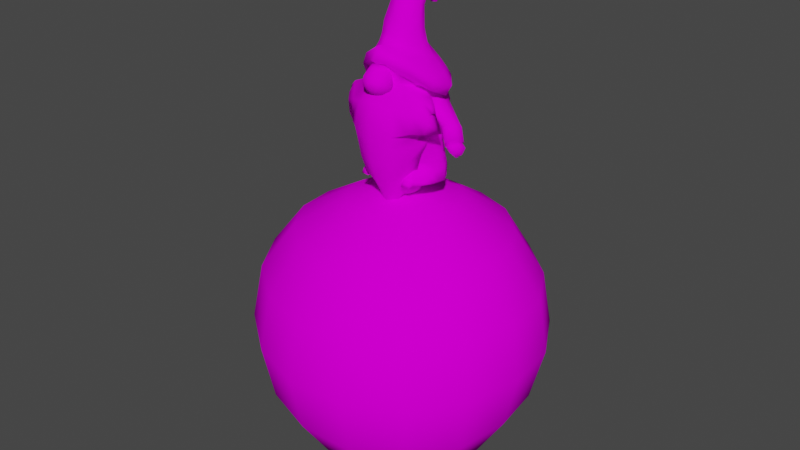# Source: Cha_Gnome_Thief.blend  (saved by Blender 3.1.7; exported with 4.5.12 LTS)
import bpy
from mathutils import Matrix  # noqa: F401  (used for matrix-valued properties, if any)

bpy.ops.wm.read_factory_settings(use_empty=True)
scene = bpy.context.scene
scene.name = 'Scene'

# ---- collections
col_main = bpy.data.collections.new('MAIN'); scene.collection.children.link(col_main)
col_bag = bpy.data.collections.new('Bag'); scene.collection.children.link(col_bag)
col_mesh = bpy.data.collections.new('Mesh'); scene.collection.children.link(col_mesh)
col_rig = bpy.data.collections.new('Rig'); scene.collection.children.link(col_rig)
col_collision = bpy.data.collections.new('Collision'); scene.collection.children.link(col_collision)
col_extras = bpy.data.collections.new('Extras'); scene.collection.children.link(col_extras)

# ---- images (referenced by path relative to the original .blend; pixels are not part of the script)
import os
ASSET_DIR = os.environ.get("B2B_ASSET_DIR", "")  # directory of the original .blend (textures are referenced by path, not embedded)
HERE = os.path.dirname(os.path.abspath(__file__))  # packed textures are extracted next to this script under _unpacked/

def load_image(name, relpath, width, height, colorspace="sRGB"):
    """Load a texture the original file referenced (path relative to the .blend, or extracted next to this script)."""
    p = next((c for c in (os.path.join(HERE, relpath), os.path.join(ASSET_DIR, relpath)) if relpath and os.path.exists(c)), "")
    if p:
        img = bpy.data.images.load(p, check_existing=True)
        img.name = name
    else:  # same state as the original file: an image datablock whose file is absent (Cycles renders it pink)
        img = bpy.data.images.new(name, width, height)
        img.source = "FILE"
        img.filepath = "//" + (relpath or name)
    img.colorspace_settings.name = colorspace
    return img
img_t_cha_gnome_thief_tga = load_image('T_Cha_Gnome_Thief.tga', 'T_Cha_Gnome_Thief.tga', 1024, 1024, 'sRGB')
img_t_eq_gnome_thief_bag_tga = load_image('T_Eq_Gnome_Thief_Bag.tga', 'T_Eq_Gnome_Thief_Bag.tga', 1024, 1024, 'sRGB')

# ---- materials (node trees are filled in below, after node groups)
mat_gnomethief_mat = bpy.data.materials.new('GnomeThief_Mat')
mat_gnomethief_mat.use_transparent_shadow = False
mat_gnomethief_bag_mat = bpy.data.materials.new('GnomeThief_Bag_Mat')
mat_gnomethief_bag_mat.use_transparent_shadow = False

# ---- material node trees
mat_gnomethief_mat.use_nodes = True; mat_gnomethief_mat.node_tree.nodes.clear()
_N = mat_gnomethief_mat.node_tree.nodes; _L = mat_gnomethief_mat.node_tree.links
n0 = _N.new('ShaderNodeBsdfPrincipled'); n0.name = 'Principled BSDF'; n0.location = (10, 300)
n0.distribution = 'GGX'
n0.subsurface_method = 'BURLEY'
n0.inputs[2].default_value = 1.0
n0.inputs[3].default_value = 1.45
n0.inputs[13].default_value = 0.0
n0.inputs[27].default_value = (0.0, 0.0, 0.0, 1.0)
n0.inputs[28].default_value = 1.0
n1 = _N.new('ShaderNodeOutputMaterial'); n1.name = 'Material Output'; n1.location = (300, 300)
n2 = _N.new('ShaderNodeTexImage'); n2.name = 'Image Texture'; n2.location = (-312, 250)
n2.image = img_t_cha_gnome_thief_tga
_L.new(n0.outputs[0], n1.inputs[0])
_L.new(n2.outputs[0], n0.inputs[0])
n1.is_active_output = True
mat_gnomethief_bag_mat.use_nodes = True; mat_gnomethief_bag_mat.node_tree.nodes.clear()
_N = mat_gnomethief_bag_mat.node_tree.nodes; _L = mat_gnomethief_bag_mat.node_tree.links
n0 = _N.new('ShaderNodeBsdfPrincipled'); n0.name = 'Principled BSDF'; n0.location = (10, 300)
n0.distribution = 'GGX'
n0.subsurface_method = 'BURLEY'
n0.inputs[2].default_value = 1.0
n0.inputs[3].default_value = 1.45
n0.inputs[13].default_value = 0.0
n0.inputs[27].default_value = (0.0, 0.0, 0.0, 1.0)
n0.inputs[28].default_value = 1.0
n1 = _N.new('ShaderNodeOutputMaterial'); n1.name = 'Material Output'; n1.location = (300, 300)
n2 = _N.new('ShaderNodeTexImage'); n2.name = 'Image Texture'; n2.location = (-311, 200)
n2.image = img_t_eq_gnome_thief_bag_tga
_L.new(n0.outputs[0], n1.inputs[0])
_L.new(n2.outputs[0], n0.inputs[0])
n1.is_active_output = True

# ---- world
world_world = bpy.data.worlds.new('World'); scene.world = world_world
world_world.use_nodes = True; world_world.node_tree.nodes.clear()
_N = world_world.node_tree.nodes; _L = world_world.node_tree.links
n0 = _N.new('ShaderNodeOutputWorld'); n0.name = 'World Output'; n0.location = (300, 300)
n1 = _N.new('ShaderNodeBackground'); n1.name = 'Background'; n1.location = (10, 300)
n1.inputs[0].default_value = (0.05088, 0.05088, 0.05088, 1.0)
_L.new(n1.outputs[0], n0.inputs[0])
n0.is_active_output = True
world_world.color = (0.05088, 0.05088, 0.05088)
world_world.use_sun_shadow = False
world_world.sun_shadow_jitter_overblur = 0.0

# ---- meshes
me_cylinder_001 = bpy.data.meshes.new('Cylinder.001')
me_cylinder_001.from_pydata([(0.0, 0.1796, 0.1496), (0.05421, 0.1645, 0.1555), (0.2159, 0.0929, 0.233), (0.1977, 0.09152, 0.5297), (0.2052, -0.06459, 0.2429), (0.06092, -0.1432, 0.1768), (0.233, 0.07697, 0.3417), (0.0, -0.1491, 0.1781), (0.2214, 0.1344, 0.3532), (0.0, 0.2529, 0.2926), (0.2297, 0.07525, 0.2961), (0.3308, 0.1173, 0.3336), (0.1373, -0.1994, 0.2971), (-2.026e-08, -0.2464, 0.2961), (0.1936, 0.1818, 0.5428), (0.09966, -0.172, 0.6822), (0.0, -0.2543, 0.7472), (0.0, -0.2736, 0.7752), (0.1765, -0.1627, 0.6903), (0.2482, -0.05586, 0.5854), (6.665e-09, 0.2736, 0.5801), (-1.784e-08, -0.2308, 0.8498), (0.1707, -0.1411, 0.7478), (0.2868, 0.07158, 0.5968), (0.1878, 0.1924, 0.6101), (0.0, 0.2801, 0.6472), (-1.11e-08, -0.159, 0.8729), (0.1052, -0.1029, 0.8225), (0.1615, -0.01866, 0.7724), (0.172, 0.04731, 0.7488), (0.1377, 0.1487, 0.7134), (5.517e-09, 0.2018, 0.7206), (-5.368e-09, -0.1044, 0.964), (0.08649, -0.08086, 0.9461), (0.1788, -0.09085, 0.4151), (0.1162, 0.0316, 0.9101), (0.07013, 0.06755, 0.9092), (5.063e-09, 0.1161, 0.9107), (0.02123, 0.2549, 0.9921), (0.09259, -0.09323, 0.8719), (-7.163e-09, -0.1356, 0.9012), (4.174e-09, 0.1318, 0.8319), (0.07622, 0.08384, 0.8261), (0.1337, 0.03511, 0.8335), (-4.955e-09, -0.04902, 1.124), (0.06282, -0.03004, 1.085), (0.09814, 0.01348, 1.054), (0.09588, 0.05316, 1.032), (0.05885, 0.07978, 1.019), (3.797e-09, 0.1187, 1.008), (-4.88e-09, 0.1409, 1.237), (0.05765, 0.135, 1.202), (0.09615, 0.1312, 1.161), (0.09373, 0.142, 1.124), (0.05765, 0.1453, 1.089), (3.694e-09, 0.16, 1.052), (0.06222, 0.02417, 1.165), (-4.918e-09, 0.02309, 1.207), (3.746e-09, 0.1339, 1.035), (0.05825, 0.1126, 1.054), (0.09481, 0.08674, 1.093), (0.09714, 0.05742, 1.129), (-1.233e-09, 0.3085, 1.121), (0.02945, 0.2842, 1.113), (0.04911, 0.2659, 1.102), (0.05299, 0.251, 1.09), (0.02945, 0.2399, 1.075), (3.147e-09, 0.2286, 1.058), (0.03542, 0.2661, 1.028), (0.04723, 0.2199, 1.173), (-3.431e-09, 0.2363, 1.198), (3.593e-09, 0.2033, 1.062), (0.04723, 0.2015, 1.091), (0.08498, 0.2012, 1.118), (1.189e-11, 0.3071, 1.011), (0.01968, 0.2909, 1.018), (0.01968, 0.2537, 1.028), (2.94e-09, 0.2401, 1.028), (1.175e-09, 0.2761, 0.9825), (0.0118, 0.2697, 0.9861), (0.0118, 0.2475, 0.9925), (2.929e-09, 0.2393, 0.9924), (-0.0009831, 0.258, 0.9886), (0.2108, 0.1524, 0.3551), (0.2209, 0.08318, 0.3584), (0.2253, -0.01738, 0.3769), (0.1348, -0.2028, 0.4021), (-1.942e-08, -0.2466, 0.4021), (-1.447e-08, -0.1861, 0.8394), (0.1315, -0.1169, 0.7711), (5.873e-09, 0.241, 0.6839), (0.1564, 0.1783, 0.6621), (0.235, 0.06828, 0.6622), (0.3583, 0.07839, 0.359), (0.2359, -0.06636, 0.06559), (0.2677, 0.1116, 0.2999), (0.2539, 0.03822, 0.3081), (0.278, -0.0008521, 0.3525), (0.386, 0.0461, 0.2837), (0.359, 0.08553, 0.2574), (0.08103, -0.1204, 0.05813), (0.314, 0.07567, 0.237), (0.2921, 0.008165, 0.2389), (0.06607, -0.1052, 0.009858), (0.06602, 0.1404, 0.04879), (0.2265, 0.122, 0.08238), (0.2368, -0.007581, 0.08332), (0.08028, -0.08096, 0.07675), (0.06602, 0.1203, 0.009708), (0.2265, 0.1179, 0.009752), (0.2576, 0.001911, 0.009752), (0.05494, -0.07398, 0.009704), (0.2233, -0.1001, 0.03015), (0.1004, -0.1356, 0.03301), (0.2233, -0.09056, 0.00977), (0.0988, -0.1261, 0.009603), (0.2463, -0.04506, 0.009819), (0.0, -0.2332, 0.6602), (-1.942e-08, -0.3207, 0.4153), (0.2415, -0.06664, 0.3135), (-1.942e-08, -0.3099, 0.2638), (0.1741, -0.09133, 0.1183), (0.0, -0.2638, 0.06043), (0.1135, -0.07497, -0.04041), (-1.942e-08, -0.1648, -0.1497), (0.1102, -0.1723, 0.6244), (0.1373, -0.2851, 0.347), (0.1223, -0.2783, 0.2686), (0.09961, -0.2322, 0.06465), (0.05891, -0.1332, -0.1118), (0.3403, -0.08401, 0.3629), (0.2388, -0.1366, 0.3612), (0.1163, -0.1171, 0.003211), (0.2852, -0.1223, 0.3777), (0.2984, -0.1523, 0.4828), (0.2882, -0.08491, 0.4835), (0.2776, -0.07698, 0.4064), (0.2792, -0.1746, 0.3669), (-1.942e-08, -0.2076, -0.04466), (0.1498, -0.06394, 0.02428), (0.0828, -0.1759, -0.01786), (0.0545, -0.247, 0.7572), (0.04155, -0.2256, 0.7425), (0.07117, -0.1022, 0.139), (0.2253, -0.03608, 0.1516), (0.2446, 0.08219, 0.1518), (0.0619, 0.1569, 0.1071), (0.2264, -1.221e-08, 0.2491), (0.2125, 0.02427, 0.527), (0.1945, -0.1749, 0.273), (0.1613, -0.06935, 0.6221), (0.1643, -0.03808, 0.5875), (0.157, -0.1136, 0.08743), (0.2385, -0.03788, 0.6503), (0.1562, -0.0955, 0.009838), (0.1203, -0.02135, 0.9225), (0.1305, -0.02001, 0.8483), (0.2588, 0.053, 0.5347), (0.145, 0.0499, 0.5789), (0.2158, 0.1525, 0.2898), (0.1331, -0.1225, 0.2098), (0.07876, 0.2079, 1.145), (0.03283, 0.2783, 1.024), (0.01967, 0.2622, 0.9899), (0.1903, 0.1478, 0.5022), (0.1922, -0.02874, 0.7121), (0.3477, 0.03504, 0.3778), (0.3777, 0.008002, 0.3013), (0.3224, -0.02108, 0.2817), (0.2651, 0.0461, 0.09026), (0.2651, 0.04882, 0.009494), (-8.858e-09, 0.0, 0.1509), (0.02657, -1.196e-08, 0.1563), (0.03641, 0.0461, 0.08873), (0.03641, 0.04882, 0.009704), (0.03306, 0.02305, 0.1096), (0.25, 0.02305, 0.1564), (0.1558, 0.1593, 0.06559), (0.1571, -0.06867, 0.1079), (0.1558, 0.1472, 0.00973), (0.1562, -0.05463, 0.009728), (0.1853, -0.1429, 0.03944), (0.1207, -0.1682, 0.009931), (0.1473, 0.1282, 0.1295), (0.1482, -0.08774, 0.1453), (0.1507, 0.04882, 0.009599), (0.1671, -0.08985, 0.5123), (0.1811, -0.1317, 0.2966), (0.1845, -0.1549, 0.009933), (0.1216, -0.1561, 0.03945), (0.1808, -0.1644, 0.03832), (0.1266, -0.1921, 0.009894), (0.18, -0.1848, 0.01014), (0.1274, -0.1717, 0.0401), (0.1499, -0.08403, 0.1357), (0.149, 0.1342, 0.117), (0.07237, -0.09856, 0.1301), (0.2275, -0.03053, 0.1405), (0.2411, 0.08994, 0.1383), (0.0627, 0.1537, 0.09574), (0.03371, 0.02755, 0.1055), (0.2529, 0.02755, 0.1435), (0.2183, 0.1424, 0.4664), (0.3338, 0.1026, 0.244), (0.1914, 0.1671, 0.4363), (0.1248, -0.1834, 0.5082), (0.0, -0.2239, 0.5082), (0.2956, 0.1327, 0.3132), (0.3311, -0.03475, 0.2679), (0.3536, -0.01612, 0.2934), (0.2158, -0.009273, 0.4769), (0.3154, -0.0007226, 0.3724), (0.2255, 0.08796, 0.4946), (0.2486, -0.001257, 0.3999), (0.2312, 0.0222, 0.498), (0.2198, 0.161, 0.4107), (0.2392, -0.007749, 0.4568), (0.3168, 0.1204, 0.3501), (0.2618, 0.1144, 0.3067), (0.3425, 0.07947, 0.3766), (0.2731, 0.0007454, 0.3571), (0.3338, 0.03622, 0.3921), (0.2508, 0.04178, 0.3117), (0.2862, 0.1362, 0.3253), (0.3059, -0.001595, 0.3829), (0.1665, 0.1555, 0.2055), (0.0, 0.2389, 0.2086), (0.08638, 0.2087, 0.2074), (0.1476, 0.2135, 0.3878), (0.1751, 0.1809, 0.5093), (0.122, 0.2226, 0.2931), (0.1733, 0.2094, 0.4477), (0.0, 0.3114, 0.477), (0.0, 0.2985, 0.5336), (0.0, 0.2828, 0.3351), (0.0, 0.3099, 0.417), (0.1221, 0.2453, 0.5182), (0.08041, 0.2776, 0.3983), (0.1061, 0.2735, 0.4581), (0.3859, 0.004984, 0.3086), (0.3956, 0.05034, 0.288), (0.3025, 0.01161, 0.2433), (0.3162, -0.03091, 0.2833), (0.3536, -0.03078, 0.3033), (0.3366, 0.08402, 0.2454), (0.3059, 0.08156, 0.2308), (0.3652, 0.09497, 0.2577), (0.3748, 0.008085, 0.1937), (0.3249, 0.01337, 0.2095), (0.4063, 0.0225, 0.2185), (0.3805, -0.03817, 0.2392), (0.3629, 0.06572, 0.1924), (0.3974, -0.01257, 0.2436), (0.3448, -0.03371, 0.2559), (0.3364, 0.06305, 0.2111), (0.3788, 0.07101, 0.2121), (0.3081, 0.01183, 0.2271), (0.3995, -0.0005982, 0.2864), (0.3641, -0.03992, 0.2779), (0.4141, 0.04397, 0.255), (0.3754, 0.08739, 0.2369), (0.3477, 0.0907, 0.2185), (0.3212, 0.0746, 0.2204), (0.0, -0.2976, 0.5408), (0.1245, -0.2654, 0.502), (0.08619, -0.1041, -0.07611), (0.1369, -0.1301, 0.06946), (0.2971, -0.163, 0.4389), (0.2671, -0.06778, 0.4414), (0.2107, -0.1394, 0.3499), (0.2117, -0.2306, 0.3701), (0.2343, -0.1693, 0.5742), (0.2498, -0.04975, 0.3835), (0.249, -0.06353, 0.5541), (0.2398, -0.04298, 0.4599), (0.2175, -0.2081, 0.478), (0.2355, -0.05395, 0.2962), (0.0, -0.2964, 0.1608), (0.2002, -0.09121, 0.2045), (0.111, -0.2647, 0.1653), (0.1657, -0.162, 0.1699), (0.0, -0.07033, -0.09722), (0.0, -0.1286, -0.1686), (0.0, -0.09945, -0.1329), (0.0, -0.06601, 0.2857), (0.0, -0.0907, 0.0906), (0.0, -0.06331, -0.00345), (0.0, -0.09058, 0.1768), (-1.54e-10, -0.2077, 0.5674), (0.03727, -0.1704, 0.6985), (0.04772, -0.1717, 0.6613), (0.05494, -0.173, 0.6315), (0.05497, -0.1821, 0.6057), (0.05059, -0.194, 0.5875), (0.03676, -0.2176, 0.5708), (0.01932, -0.2424, 0.5635), (0.05583, -0.1959, 0.7132), (0.07721, -0.2052, 0.6731), (0.0889, -0.2116, 0.6451), (0.08894, -0.2207, 0.6192), (0.08186, -0.2296, 0.6), (0.05947, -0.2434, 0.5799), (0.03127, -0.256, 0.5683), (0.06568, -0.2351, 0.7106), (0.07721, -0.2466, 0.6877), (0.0889, -0.2593, 0.6619), (0.08894, -0.2684, 0.636), (0.08186, -0.2735, 0.6155), (0.05947, -0.2753, 0.5911), (0.03127, -0.2727, 0.5742), (0.04059, -0.2636, 0.7206), (0.04772, -0.2801, 0.6995), (0.05494, -0.2978, 0.6754), (0.05497, -0.307, 0.6496), (0.05059, -0.309, 0.6279), (0.03676, -0.3011, 0.6002), (0.01932, -0.2863, 0.579), (7.059e-09, -0.2745, 0.7244), (4.515e-09, -0.2929, 0.704), (4.865e-09, -0.3126, 0.6806), (5.238e-09, -0.3217, 0.6548), (8.483e-09, -0.3226, 0.6327), (2.142e-09, -0.3109, 0.6037), (-1.028e-09, -0.2915, 0.5808), (-1.54e-10, -0.2661, 0.5664), (0.0, -0.1633, 0.7026), (-8.205e-09, -0.1589, 0.6568), (-1.185e-08, -0.1583, 0.6263), (-1.235e-08, -0.1673, 0.6005), (-1.054e-08, -0.1805, 0.5827), (-2.614e-09, -0.2372, 0.5617), (0.3188, -0.1152, 0.4863), (0.2948, -0.09622, 0.5182), (0.3017, -0.1042, 0.4896), (0.2917, -0.1357, 0.5266), (0.3052, -0.1294, 0.4883)], [], [(229, 231, 238, 236), (217, 219, 93, 11), (83, 204, 215, 8), (148, 210, 216, 214), (5, 12, 13, 7), (160, 187, 12, 5), (147, 276, 4), (225, 159, 10, 2), (0, 226, 227, 1), (117, 142, 16), (125, 151, 150, 15), (232, 233, 236, 238), (151, 158, 150), (150, 158, 157, 19), (15, 150, 19, 18), (16, 142, 141, 17), (158, 14, 157), (21, 17, 141, 22), (18, 19, 153, 22), (19, 157, 23, 153), (14, 20, 25, 24), (157, 14, 24, 23), (89, 165, 28, 27), (88, 89, 27, 26), (91, 90, 31, 30), (165, 92, 29, 28), (92, 91, 30, 29), (39, 156, 155, 33), (40, 39, 33, 32), (42, 41, 37, 36), (156, 43, 35, 155), (43, 42, 36, 35), (29, 30, 42, 43), (28, 29, 43, 156), (30, 31, 41, 42), (26, 27, 39, 40), (27, 28, 156, 39), (33, 155, 46, 45), (32, 33, 45, 44), (36, 37, 49, 48), (155, 35, 47, 46), (35, 36, 48, 47), (57, 56, 51, 50), (59, 58, 55, 54), (61, 60, 53, 52), (60, 59, 54, 53), (56, 61, 52, 51), (45, 46, 61, 56), (47, 48, 59, 60), (46, 47, 60, 61), (48, 49, 58, 59), (44, 45, 56, 57), (69, 161, 64, 63), (70, 69, 63, 62), (72, 71, 67, 66), (161, 73, 65, 64), (73, 72, 66, 65), (53, 54, 72, 73), (52, 53, 73, 161), (54, 55, 71, 72), (50, 51, 69, 70), (51, 52, 161, 69), (62, 63, 75, 74), (66, 67, 77, 76), (64, 65, 68, 162), (65, 66, 76, 68), (63, 64, 162, 75), (162, 68, 38, 163), (68, 76, 80, 38), (75, 162, 163, 79), (74, 75, 79, 78), (76, 77, 81, 80), (38, 80, 82), (79, 163, 82), (78, 79, 82), (80, 81, 82), (163, 38, 82), (12, 86, 87, 13), (187, 34, 86, 12), (159, 83, 84, 10), (9, 228, 230), (23, 24, 91, 92), (153, 23, 92, 165), (24, 25, 90, 91), (21, 22, 89, 88), (22, 153, 165, 89), (211, 97, 242, 243), (224, 220, 97, 211), (223, 217, 11, 207), (220, 222, 96, 97), (262, 261, 251, 254), (207, 11, 246, 203), (11, 93, 240, 246), (97, 96, 102, 242), (194, 196, 107, 178), (201, 197, 106, 169), (195, 198, 105, 177), (154, 116, 114, 188), (169, 106, 110, 170), (177, 105, 109, 179), (171, 172, 5, 7), (200, 199, 104, 173), (173, 104, 108, 174), (189, 113, 115, 182), (100, 103, 115, 113), (152, 100, 113, 189), (116, 94, 112, 114), (264, 125, 117, 263), (126, 118, 120, 127), (279, 277, 122, 128), (140, 138, 124, 129), (132, 140, 129, 265), (280, 279, 128, 266), (269, 126, 127, 149), (135, 134, 130), (270, 131, 133, 137), (137, 133, 130), (268, 135, 130), (267, 137, 130), (185, 170, 110, 180), (275, 270, 137, 267), (274, 273, 135, 268), (131, 272, 136, 133), (333, 332, 331), (266, 128, 140, 132), (128, 122, 138, 140), (148, 3, 158, 151), (164, 229, 14), (205, 186, 151, 125), (206, 205, 125, 117), (141, 142, 15, 18), (18, 22, 141), (142, 117, 125, 15), (172, 1, 146, 175), (225, 2, 145, 183), (147, 4, 144, 176), (160, 5, 143, 184), (2, 147, 176, 145), (5, 172, 175, 143), (276, 85, 34, 187), (179, 109, 170, 185), (107, 173, 174, 111), (196, 200, 173, 107), (0, 1, 172, 171), (105, 169, 170, 109), (198, 201, 169, 105), (93, 166, 239, 240), (260, 259, 249, 255), (219, 221, 166, 93), (96, 95, 245, 102), (10, 84, 85, 276), (197, 194, 178, 106), (199, 195, 177, 104), (103, 154, 182, 115), (104, 177, 179, 108), (112, 181, 188, 114), (94, 152, 181, 112), (174, 185, 180, 111), (14, 158, 3), (1, 225, 183, 146), (4, 160, 184, 144), (108, 179, 185, 174), (2, 10, 276, 147), (180, 110, 116, 154), (107, 111, 103, 100), (178, 107, 100, 152), (110, 106, 94, 116), (111, 180, 154, 103), (106, 178, 152, 94), (4, 276, 187, 160), (210, 148, 186), (222, 218, 95, 96), (151, 186, 148), (188, 182, 154), (189, 181, 152), (181, 189, 193, 190), (189, 182, 191, 193), (182, 188, 192, 191), (188, 181, 190, 192), (191, 192, 190, 193), (146, 183, 195, 199), (144, 184, 194, 197), (145, 176, 201, 198), (143, 175, 200, 196), (175, 146, 199, 200), (183, 145, 198, 195), (176, 144, 197, 201), (184, 143, 196, 194), (85, 210, 186, 34), (208, 256, 248, 253), (95, 207, 203, 245), (257, 258, 250, 252), (218, 223, 207, 95), (221, 224, 211, 166), (166, 211, 243, 239), (86, 205, 206, 87), (34, 186, 205, 86), (84, 83, 8, 6), (3, 148, 214, 212), (85, 84, 6, 213), (204, 164, 202, 215), (210, 85, 213, 216), (164, 3, 212, 202), (214, 216, 224, 221), (8, 215, 223, 218), (6, 8, 218, 222), (212, 214, 221, 219), (213, 6, 222, 220), (215, 202, 217, 223), (216, 213, 220, 224), (202, 212, 219, 217), (225, 227, 230, 159), (1, 227, 225), (14, 229, 236), (231, 229, 164, 204), (228, 231, 204, 83), (230, 227, 226, 9), (230, 228, 83, 159), (228, 9, 234, 237), (235, 232, 238, 237), (14, 236, 233, 20), (237, 234, 235), (231, 228, 237, 238), (167, 98, 240, 239), (241, 168, 242, 102), (168, 209, 243, 242), (209, 167, 239, 243), (244, 101, 245, 203), (101, 241, 102, 245), (98, 99, 246, 240), (99, 244, 203, 246), (251, 255, 249, 247), (247, 249, 252, 250), (248, 247, 250, 253), (254, 251, 247, 248), (258, 208, 253, 250), (259, 257, 252, 249), (261, 260, 255, 251), (256, 262, 254, 248), (241, 101, 262, 256), (244, 99, 260, 261), (98, 167, 257, 259), (209, 168, 208, 258), (167, 209, 258, 257), (168, 241, 256, 208), (99, 98, 259, 260), (101, 244, 261, 262), (272, 274, 268, 136), (271, 275, 267, 134), (134, 267, 130), (136, 268, 130), (121, 266, 132, 139), (126, 264, 263, 118), (125, 264, 275, 271), (85, 210, 274, 272), (151, 125, 271, 273), (269, 85, 272, 131), (210, 151, 273, 274), (264, 126, 270, 275), (126, 269, 131, 270), (85, 269, 149, 119), (278, 280, 266, 121), (139, 132, 265, 123), (130, 133, 136), (119, 149, 280, 278), (149, 127, 279, 280), (127, 120, 277, 279), (123, 265, 283, 281), (265, 129, 282, 283), (124, 282, 129), (278, 121, 285, 287), (121, 139, 286, 285), (119, 278, 287, 284), (139, 123, 281, 286), (329, 328, 292, 293), (326, 325, 289, 290), (288, 329, 293, 294), (327, 326, 290, 291), (330, 288, 294, 295), (328, 327, 291, 292), (324, 330, 295), (290, 289, 296, 297), (294, 293, 300, 301), (291, 290, 297, 298), (295, 294, 301, 302), (292, 291, 298, 299), (324, 295, 302), (293, 292, 299, 300), (324, 302, 309), (300, 299, 306, 307), (297, 296, 303, 304), (301, 300, 307, 308), (298, 297, 304, 305), (302, 301, 308, 309), (299, 298, 305, 306), (296, 142, 303), (306, 305, 312, 313), (303, 142, 310), (324, 309, 316), (307, 306, 313, 314), (304, 303, 310, 311), (308, 307, 314, 315), (305, 304, 311, 312), (309, 308, 315, 316), (316, 315, 322, 323), (313, 312, 319, 320), (310, 142, 16, 317), (324, 316, 323), (314, 313, 320, 321), (311, 310, 317, 318), (315, 314, 321, 322), (312, 311, 318, 319), (332, 334, 331), (334, 335, 331), (335, 333, 331), (134, 135, 333, 335), (271, 134, 335, 334), (273, 271, 334, 332), (135, 273, 332, 333), (3, 164, 14)])
me_cylinder_001.polygons.foreach_set('use_smooth', [True] * 320)
_uv = me_cylinder_001.uv_layers.new(name='UVMap')
_uv.uv.foreach_set('vector', [0.757, 0.783, 0.7664, 0.7189, 0.8526, 0.7149, 0.8357, 0.7748, 0.6411, 0.6283, 0.6025, 0.6268, 0.605, 0.611, 0.6397, 0.6137, 0.7182, 0.6976, 0.6791, 0.7547, 0.6787, 0.7222, 0.7174, 0.6755, 0.53, 0.7822, 0.4976, 0.7429, 0.5032, 0.7162, 0.5311, 0.7527, 0.1307, 0.04063, 0.1442, 0.1462, 0.04454, 0.1339, 0.08682, 0.02709, 0.1814, 0.07577, 0.1978, 0.1454, 0.1442, 0.1462, 0.1307, 0.04063, 0.2967, 0.1118, 0.2616, 0.1463, 0.2475, 0.106, 0.4241, 0.07063, 0.4013, 0.142, 0.3496, 0.1459, 0.3643, 0.1008, 0.8991, 0.9491, 0.8796, 0.9896, 0.8415, 0.9631, 0.8715, 0.9215, 0.05336, 0.4604, 0.06098, 0.5049, 0.03657, 0.5008, 0.1173, 0.4597, 0.19, 0.4656, 0.1705, 0.4775, 0.1056, 0.4859, 0.9576, 0.7152, 0.9615, 0.7708, 0.8357, 0.7748, 0.8526, 0.7149, 0.19, 0.4656, 0.2329, 0.4759, 0.1705, 0.4775, 0.1944, 0.5158, 0.2665, 0.493, 0.2623, 0.5498, 0.224, 0.5493, 0.1198, 0.5323, 0.1944, 0.5158, 0.224, 0.5493, 0.1509, 0.5598, 0.03401, 0.5497, 0.06456, 0.5499, 0.0624, 0.5666, 0.02475, 0.5683, 0.2665, 0.493, 0.3241, 0.5603, 0.2623, 0.5498, 0.026, 0.6216, 0.02475, 0.5683, 0.0624, 0.5666, 0.1449, 0.5904, 0.1509, 0.5598, 0.224, 0.5493, 0.2162, 0.5758, 0.1449, 0.5904, 0.224, 0.5493, 0.2623, 0.5498, 0.26, 0.5712, 0.2162, 0.5758, 0.3241, 0.5603, 0.4114, 0.6403, 0.3915, 0.6724, 0.3145, 0.596, 0.2623, 0.5498, 0.3241, 0.5603, 0.3145, 0.596, 0.26, 0.5712, 0.1374, 0.6168, 0.2014, 0.608, 0.19, 0.6412, 0.1243, 0.6492, 0.04439, 0.6402, 0.1374, 0.6168, 0.1243, 0.6492, 0.04879, 0.6647, 0.3059, 0.6247, 0.3673, 0.6888, 0.3425, 0.7046, 0.2871, 0.6492, 0.2014, 0.608, 0.2521, 0.5984, 0.2283, 0.6426, 0.19, 0.6412, 0.2521, 0.5984, 0.3059, 0.6247, 0.2871, 0.6492, 0.2283, 0.6426, 0.1149, 0.6793, 0.168, 0.6841, 0.1478, 0.7255, 0.1047, 0.7235, 0.05192, 0.6856, 0.1149, 0.6793, 0.1047, 0.7235, 0.05143, 0.7264, 0.2415, 0.7146, 0.2814, 0.7485, 0.2508, 0.7824, 0.2098, 0.7539, 0.168, 0.6841, 0.2029, 0.6903, 0.1801, 0.7341, 0.1478, 0.7255, 0.2029, 0.6903, 0.2415, 0.7146, 0.2098, 0.7539, 0.1801, 0.7341, 0.2283, 0.6426, 0.2871, 0.6492, 0.2415, 0.7146, 0.2029, 0.6903, 0.19, 0.6412, 0.2283, 0.6426, 0.2029, 0.6903, 0.168, 0.6841, 0.2871, 0.6492, 0.3425, 0.7046, 0.2814, 0.7485, 0.2415, 0.7146, 0.04879, 0.6647, 0.1243, 0.6492, 0.1149, 0.6793, 0.05192, 0.6856, 0.1243, 0.6492, 0.19, 0.6412, 0.168, 0.6841, 0.1149, 0.6793, 0.1047, 0.7235, 0.1478, 0.7255, 0.1257, 0.8067, 0.08734, 0.8095, 0.05143, 0.7264, 0.1047, 0.7235, 0.08734, 0.8095, 0.04514, 0.8256, 0.2098, 0.7539, 0.2508, 0.7824, 0.2232, 0.8305, 0.1828, 0.8168, 0.1478, 0.7255, 0.1801, 0.7341, 0.1536, 0.8094, 0.1257, 0.8067, 0.1801, 0.7341, 0.2098, 0.7539, 0.1828, 0.8168, 0.1536, 0.8094, 0.05606, 0.8889, 0.08964, 0.8634, 0.1191, 0.9168, 0.09637, 0.9462, 0.182, 0.846, 0.2201, 0.8485, 0.2211, 0.8662, 0.1816, 0.8744, 0.1214, 0.857, 0.1476, 0.852, 0.1562, 0.8869, 0.138, 0.8949, 0.1476, 0.852, 0.182, 0.846, 0.1816, 0.8744, 0.1562, 0.8869, 0.08964, 0.8634, 0.1214, 0.857, 0.138, 0.8949, 0.1191, 0.9168, 0.08734, 0.8095, 0.1257, 0.8067, 0.1214, 0.857, 0.08964, 0.8634, 0.1536, 0.8094, 0.1828, 0.8168, 0.182, 0.846, 0.1476, 0.852, 0.1257, 0.8067, 0.1536, 0.8094, 0.1476, 0.852, 0.1214, 0.857, 0.1828, 0.8168, 0.2232, 0.8305, 0.2201, 0.8485, 0.182, 0.846, 0.04514, 0.8256, 0.08734, 0.8095, 0.08964, 0.8634, 0.05606, 0.8889, 0.158, 0.9432, 0.1673, 0.922, 0.2051, 0.9427, 0.2052, 0.9594, 0.1484, 0.9728, 0.158, 0.9432, 0.2052, 0.9594, 0.2084, 0.9814, 0.1991, 0.9023, 0.2285, 0.8903, 0.2358, 0.9029, 0.2209, 0.9178, 0.1673, 0.922, 0.1764, 0.9112, 0.2082, 0.9316, 0.2051, 0.9427, 0.1764, 0.9112, 0.1991, 0.9023, 0.2209, 0.9178, 0.2082, 0.9316, 0.1562, 0.8869, 0.1816, 0.8744, 0.1991, 0.9023, 0.1764, 0.9112, 0.138, 0.8949, 0.1562, 0.8869, 0.1764, 0.9112, 0.1673, 0.922, 0.1816, 0.8744, 0.2211, 0.8662, 0.2285, 0.8903, 0.1991, 0.9023, 0.09637, 0.9462, 0.1191, 0.9168, 0.158, 0.9432, 0.1484, 0.9728, 0.1191, 0.9168, 0.138, 0.8949, 0.1673, 0.922, 0.158, 0.9432, 0.2084, 0.9814, 0.2052, 0.9594, 0.257, 0.9477, 0.2664, 0.9586, 0.2209, 0.9178, 0.2358, 0.9029, 0.2523, 0.9104, 0.2489, 0.923, 0.2051, 0.9427, 0.2082, 0.9316, 0.2473, 0.9339, 0.2504, 0.9399, 0.2082, 0.9316, 0.2209, 0.9178, 0.2489, 0.923, 0.2473, 0.9339, 0.2052, 0.9594, 0.2051, 0.9427, 0.2504, 0.9399, 0.257, 0.9477, 0.2504, 0.9399, 0.2473, 0.9339, 0.2649, 0.9282, 0.2665, 0.9313, 0.2473, 0.9339, 0.2489, 0.923, 0.2673, 0.9233, 0.2649, 0.9282, 0.257, 0.9477, 0.2504, 0.9399, 0.2665, 0.9313, 0.2707, 0.9344, 0.2664, 0.9586, 0.257, 0.9477, 0.2707, 0.9344, 0.2775, 0.938, 0.2489, 0.923, 0.2523, 0.9104, 0.2708, 0.9166, 0.2673, 0.9233, 0.2649, 0.9282, 0.2673, 0.9233, 0.2761, 0.9265, 0.2707, 0.9344, 0.2665, 0.9313, 0.2761, 0.9265, 0.2775, 0.938, 0.2707, 0.9344, 0.2761, 0.9265, 0.2673, 0.9233, 0.2708, 0.9166, 0.2761, 0.9265, 0.2665, 0.9313, 0.2649, 0.9282, 0.2761, 0.9265, 0.1442, 0.1462, 0.1384, 0.215, 0.03959, 0.2114, 0.04454, 0.1339, 0.1978, 0.1454, 0.2201, 0.2301, 0.1384, 0.215, 0.1442, 0.1462, 0.4013, 0.142, 0.4066, 0.1856, 0.3565, 0.1907, 0.3496, 0.1459, 0.5616, 0.1175, 0.4699, 0.2006, 0.4773, 0.1342, 0.26, 0.5712, 0.3145, 0.596, 0.3059, 0.6247, 0.2521, 0.5984, 0.2162, 0.5758, 0.26, 0.5712, 0.2521, 0.5984, 0.2014, 0.608, 0.3145, 0.596, 0.3915, 0.6724, 0.3673, 0.6888, 0.3059, 0.6247, 0.026, 0.6216, 0.1449, 0.5904, 0.1374, 0.6168, 0.04439, 0.6402, 0.1449, 0.5904, 0.2162, 0.5758, 0.2014, 0.608, 0.1374, 0.6168, 0.5337, 0.6144, 0.4987, 0.6045, 0.5263, 0.5464, 0.5497, 0.5567, 0.5282, 0.625, 0.4948, 0.6094, 0.4987, 0.6045, 0.5337, 0.6144, 0.6714, 0.6253, 0.6411, 0.6283, 0.6397, 0.6137, 0.6685, 0.6147, 0.4948, 0.6094, 0.4583, 0.5668, 0.4623, 0.5642, 0.4987, 0.6045, 0.6577, 0.3879, 0.6531, 0.4131, 0.6319, 0.4104, 0.641, 0.3955, 0.6685, 0.6147, 0.6397, 0.6137, 0.6398, 0.5643, 0.6591, 0.5649, 0.6397, 0.6137, 0.605, 0.611, 0.6068, 0.5627, 0.6398, 0.5643, 0.4987, 0.6045, 0.4623, 0.5642, 0.4987, 0.5102, 0.5263, 0.5464, 0.6223, 0.9174, 0.5739, 0.915, 0.5836, 0.8818, 0.628, 0.8997, 0.7096, 0.9042, 0.6749, 0.9107, 0.6809, 0.8767, 0.7145, 0.8725, 0.8051, 0.8875, 0.7447, 0.8971, 0.7613, 0.8636, 0.8063, 0.8539, 0.3847, 0.3046, 0.4041, 0.2645, 0.4072, 0.2863, 0.4093, 0.3187, 0.3823, 0.494, 0.3889, 0.4753, 0.4222, 0.4947, 0.4077, 0.5199, 0.3385, 0.5103, 0.3622, 0.5087, 0.3676, 0.5404, 0.3272, 0.5317, 0.4969, 0.8927, 0.5119, 0.886, 0.5685, 0.9555, 0.537, 0.9748, 0.9391, 0.8474, 0.8623, 0.8779, 0.86, 0.8467, 0.9242, 0.8431, 0.3249, 0.4646, 0.3165, 0.4958, 0.3002, 0.4981, 0.2904, 0.4626, 0.3738, 0.3929, 0.3578, 0.395, 0.3484, 0.3858, 0.3719, 0.3753, 0.3519, 0.4092, 0.3315, 0.3962, 0.3484, 0.3858, 0.3578, 0.395, 0.3789, 0.4258, 0.3519, 0.4092, 0.3578, 0.395, 0.3738, 0.3929, 0.4284, 0.4686, 0.4019, 0.4546, 0.4154, 0.4366, 0.427, 0.4393, 0.8003, 0.4325, 0.8371, 0.5213, 0.7555, 0.5507, 0.7267, 0.4655, 0.8069, 0.3449, 0.719, 0.3821, 0.7318, 0.2878, 0.8052, 0.3006, 0.8094, 0.2432, 0.7455, 0.2269, 0.7663, 0.1687, 0.8217, 0.1873, 0.8413, 0.1346, 0.7958, 0.1069, 0.8218, 0.04701, 0.8539, 0.07624, 0.8807, 0.1445, 0.8413, 0.1346, 0.8539, 0.07624, 0.8769, 0.09553, 0.8737, 0.2458, 0.8094, 0.2432, 0.8217, 0.1873, 0.8814, 0.1846, 0.8944, 0.3462, 0.8069, 0.3449, 0.8052, 0.3006, 0.8741, 0.305, 0.916, 0.4195, 0.89, 0.4178, 0.9032, 0.3923, 0.8513, 0.367, 0.8971, 0.3615, 0.9024, 0.3812, 0.8865, 0.3791, 0.8865, 0.3791, 0.9024, 0.3812, 0.9032, 0.3923, 0.929, 0.4023, 0.916, 0.4195, 0.9032, 0.3923, 0.886, 0.403, 0.8865, 0.3791, 0.9032, 0.3923, 0.3471, 0.2549, 0.3876, 0.2267, 0.3965, 0.2451, 0.3746, 0.2901, 0.8535, 0.4177, 0.8513, 0.367, 0.8865, 0.3791, 0.886, 0.403, 0.9464, 0.4118, 0.9234, 0.4533, 0.916, 0.4195, 0.929, 0.4023, 0.8971, 0.3615, 0.9354, 0.376, 0.9198, 0.3909, 0.9024, 0.3812, 0.9065, 0.4231, 0.9095, 0.4323, 0.9024, 0.4247, 0.8814, 0.1846, 0.8217, 0.1873, 0.8413, 0.1346, 0.8807, 0.1445, 0.8217, 0.1873, 0.7663, 0.1687, 0.7958, 0.1069, 0.8413, 0.1346, 0.3004, 0.3176, 0.3458, 0.3393, 0.303, 0.3824, 0.2411, 0.3593, 0.722, 0.7802, 0.757, 0.783, 0.7538, 0.8191, 0.1389, 0.29, 0.2123, 0.2995, 0.2411, 0.3593, 0.1334, 0.375, 0.04378, 0.291, 0.1389, 0.29, 0.1334, 0.375, 0.04178, 0.4022, 0.0624, 0.5666, 0.06456, 0.5499, 0.1198, 0.5323, 0.1509, 0.5598, 0.1509, 0.5598, 0.1449, 0.5904, 0.0624, 0.5666, 0.06098, 0.5049, 0.05336, 0.4604, 0.1173, 0.4597, 0.1056, 0.4859, 0.966, 0.8627, 0.8715, 0.9215, 0.8633, 0.8856, 0.9429, 0.8485, 0.8042, 0.9384, 0.754, 0.9516, 0.7409, 0.9053, 0.8044, 0.896, 0.7032, 0.9662, 0.6654, 0.9704, 0.6732, 0.9176, 0.7083, 0.9119, 0.612, 0.9634, 0.5685, 0.9555, 0.5724, 0.9209, 0.6211, 0.9234, 0.754, 0.9516, 0.7032, 0.9662, 0.7083, 0.9119, 0.7409, 0.9053, 0.5685, 0.9555, 0.5119, 0.886, 0.5195, 0.859, 0.5724, 0.9209, 0.2616, 0.1463, 0.2832, 0.2038, 0.2201, 0.2301, 0.1978, 0.1454, 0.3247, 0.2188, 0.3569, 0.2117, 0.3876, 0.2267, 0.3471, 0.2549, 0.3465, 0.426, 0.3249, 0.4646, 0.2904, 0.4626, 0.3178, 0.4074, 0.5739, 0.915, 0.5193, 0.8554, 0.518, 0.8411, 0.5836, 0.8818, 0.8991, 0.9491, 0.8715, 0.9215, 0.966, 0.8627, 0.9756, 0.873, 0.3622, 0.5087, 0.3823, 0.494, 0.4077, 0.5199, 0.3676, 0.5404, 0.7447, 0.8971, 0.7096, 0.9042, 0.7145, 0.8725, 0.7613, 0.8636, 0.605, 0.611, 0.5726, 0.6158, 0.5777, 0.563, 0.6068, 0.5627, 0.6476, 0.4371, 0.6094, 0.4486, 0.6073, 0.426, 0.633, 0.4233, 0.6025, 0.6268, 0.568, 0.63, 0.5726, 0.6158, 0.605, 0.611, 0.7394, 0.5777, 0.6932, 0.607, 0.6782, 0.5562, 0.7107, 0.5227, 0.3496, 0.1459, 0.3565, 0.1907, 0.2832, 0.2038, 0.2616, 0.1463, 0.6749, 0.9107, 0.6223, 0.9174, 0.628, 0.8997, 0.6809, 0.8767, 0.8623, 0.8779, 0.8051, 0.8875, 0.8063, 0.8539, 0.86, 0.8467, 0.3552, 0.3303, 0.3847, 0.3046, 0.3901, 0.3391, 0.3719, 0.3296, 0.3165, 0.4958, 0.3385, 0.5103, 0.3272, 0.5317, 0.3002, 0.4981, 0.4154, 0.4366, 0.4024, 0.4109, 0.4169, 0.4011, 0.427, 0.4393, 0.4019, 0.4546, 0.3789, 0.4258, 0.4024, 0.4109, 0.4154, 0.4366, 0.3067, 0.2831, 0.3471, 0.2549, 0.3746, 0.2901, 0.3435, 0.322, 0.7538, 0.8191, 0.6277, 0.874, 0.6682, 0.8063, 0.8715, 0.9215, 0.8042, 0.9384, 0.8044, 0.896, 0.8633, 0.8856, 0.6654, 0.9704, 0.612, 0.9634, 0.6211, 0.9234, 0.6732, 0.9176, 0.2995, 0.2505, 0.3247, 0.2188, 0.3471, 0.2549, 0.3067, 0.2831, 0.3643, 0.1008, 0.3496, 0.1459, 0.2616, 0.1463, 0.2967, 0.1118, 0.3746, 0.2901, 0.3965, 0.2451, 0.4041, 0.2645, 0.3847, 0.3046, 0.3465, 0.426, 0.3178, 0.4074, 0.3315, 0.3962, 0.3519, 0.4092, 0.3713, 0.4428, 0.3465, 0.426, 0.3519, 0.4092, 0.3789, 0.4258, 0.4222, 0.4947, 0.3889, 0.4753, 0.4019, 0.4546, 0.4284, 0.4686, 0.3435, 0.322, 0.3746, 0.2901, 0.3847, 0.3046, 0.3552, 0.3303, 0.3889, 0.4753, 0.3713, 0.4428, 0.3789, 0.4258, 0.4019, 0.4546, 0.2475, 0.106, 0.2616, 0.1463, 0.1978, 0.1454, 0.1814, 0.07577, 0.2821, 0.2776, 0.3004, 0.3176, 0.2123, 0.2995, 0.7399, 0.5819, 0.6959, 0.6133, 0.6932, 0.607, 0.7394, 0.5777, 0.2411, 0.3593, 0.2123, 0.2995, 0.3004, 0.3176, 0.4093, 0.3187, 0.3901, 0.3391, 0.3847, 0.3046, 0.3738, 0.3929, 0.4024, 0.4109, 0.3789, 0.4258, 0.4024, 0.4109, 0.3738, 0.3929, 0.381, 0.3876, 0.4018, 0.4, 0.3738, 0.3929, 0.3719, 0.3753, 0.385, 0.3701, 0.381, 0.3876, 0.3901, 0.3391, 0.4093, 0.3187, 0.4151, 0.3304, 0.398, 0.3461, 0.4169, 0.4011, 0.4024, 0.4109, 0.4018, 0.4, 0.4112, 0.3843, 0.385, 0.3701, 0.4112, 0.3843, 0.4018, 0.4, 0.381, 0.3876, 0.8633, 0.8856, 0.8044, 0.896, 0.8051, 0.8875, 0.8623, 0.8779, 0.6732, 0.9176, 0.6211, 0.9234, 0.6223, 0.9174, 0.6749, 0.9107, 0.7409, 0.9053, 0.7083, 0.9119, 0.7096, 0.9042, 0.7447, 0.8971, 0.5724, 0.9209, 0.5195, 0.859, 0.5193, 0.8554, 0.5739, 0.915, 0.9429, 0.8485, 0.8633, 0.8856, 0.8623, 0.8779, 0.9391, 0.8474, 0.8044, 0.896, 0.7409, 0.9053, 0.7447, 0.8971, 0.8051, 0.8875, 0.7083, 0.9119, 0.6732, 0.9176, 0.6749, 0.9107, 0.7096, 0.9042, 0.6211, 0.9234, 0.5724, 0.9209, 0.5739, 0.915, 0.6223, 0.9174, 0.2832, 0.2038, 0.2821, 0.2776, 0.2123, 0.2995, 0.2201, 0.2301, 0.5562, 0.38, 0.6116, 0.3624, 0.613, 0.3818, 0.5692, 0.3908, 0.6932, 0.607, 0.6685, 0.6147, 0.6591, 0.5649, 0.6782, 0.5562, 0.5686, 0.4502, 0.5566, 0.4105, 0.581, 0.411, 0.586, 0.425, 0.6959, 0.6133, 0.6714, 0.6253, 0.6685, 0.6147, 0.6932, 0.607, 0.568, 0.63, 0.5282, 0.625, 0.5337, 0.6144, 0.5726, 0.6158, 0.5726, 0.6158, 0.5337, 0.6144, 0.5497, 0.5567, 0.5777, 0.563, 0.1384, 0.215, 0.1389, 0.29, 0.04378, 0.291, 0.03959, 0.2114, 0.2201, 0.2301, 0.2123, 0.2995, 0.1389, 0.29, 0.1384, 0.215, 0.7488, 0.6303, 0.7182, 0.6976, 0.7174, 0.6755, 0.7383, 0.6177, 0.5856, 0.799, 0.53, 0.7822, 0.5311, 0.7527, 0.5882, 0.761, 0.444, 0.6692, 0.4158, 0.5929, 0.4276, 0.5831, 0.4791, 0.6626, 0.6791, 0.7547, 0.6379, 0.7926, 0.6407, 0.7546, 0.6787, 0.7222, 0.4976, 0.7429, 0.444, 0.6692, 0.4791, 0.6626, 0.5032, 0.7162, 0.6379, 0.7926, 0.5856, 0.799, 0.5882, 0.761, 0.6407, 0.7546, 0.5311, 0.7527, 0.5032, 0.7162, 0.5282, 0.625, 0.568, 0.63, 0.7174, 0.6755, 0.6787, 0.7222, 0.6714, 0.6253, 0.6959, 0.6133, 0.7383, 0.6177, 0.7174, 0.6755, 0.6959, 0.6133, 0.7399, 0.5819, 0.5882, 0.761, 0.5311, 0.7527, 0.568, 0.63, 0.6025, 0.6268, 0.4791, 0.6626, 0.4276, 0.5831, 0.4583, 0.5668, 0.4948, 0.6094, 0.6787, 0.7222, 0.6407, 0.7546, 0.6411, 0.6283, 0.6714, 0.6253, 0.5032, 0.7162, 0.4791, 0.6626, 0.4948, 0.6094, 0.5282, 0.625, 0.6407, 0.7546, 0.5882, 0.761, 0.6025, 0.6268, 0.6411, 0.6283, 0.4241, 0.07063, 0.4848, 0.06996, 0.4773, 0.1342, 0.4013, 0.142, 0.8715, 0.9215, 0.8415, 0.9631, 0.8042, 0.9384, 0.7538, 0.8191, 0.757, 0.783, 0.8357, 0.7748, 0.4626, 0.2453, 0.4467, 0.2897, 0.4212, 0.2863, 0.4302, 0.2395, 0.4699, 0.2006, 0.4626, 0.2453, 0.4302, 0.2395, 0.4066, 0.1856, 0.4773, 0.1342, 0.4848, 0.06996, 0.548, 0.05954, 0.5616, 0.1175, 0.4773, 0.1342, 0.4699, 0.2006, 0.4066, 0.1856, 0.4013, 0.142, 0.7789, 0.6572, 0.8983, 0.5376, 0.9204, 0.5816, 0.8658, 0.658, 0.9469, 0.6593, 0.9576, 0.7152, 0.8526, 0.7149, 0.8658, 0.658, 0.7538, 0.8191, 0.8357, 0.7748, 0.9615, 0.7708, 0.9588, 0.8204, 0.8658, 0.658, 0.9204, 0.5816, 0.9469, 0.6593, 0.7664, 0.7189, 0.7789, 0.6572, 0.8658, 0.658, 0.8526, 0.7149, 0.5783, 0.5556, 0.6068, 0.5559, 0.6068, 0.5627, 0.5777, 0.563, 0.5078, 0.508, 0.5314, 0.54, 0.5263, 0.5464, 0.4987, 0.5102, 0.5314, 0.54, 0.5551, 0.5468, 0.5497, 0.5567, 0.5263, 0.5464, 0.5551, 0.5468, 0.5783, 0.5556, 0.5777, 0.563, 0.5497, 0.5567, 0.6566, 0.5521, 0.6742, 0.5505, 0.6782, 0.5562, 0.6591, 0.5649, 0.6742, 0.5505, 0.7036, 0.5201, 0.7107, 0.5227, 0.6782, 0.5562, 0.6068, 0.5559, 0.6401, 0.5581, 0.6398, 0.5643, 0.6068, 0.5627, 0.6401, 0.5581, 0.6566, 0.5521, 0.6591, 0.5649, 0.6398, 0.5643, 0.6319, 0.4104, 0.633, 0.4233, 0.6073, 0.426, 0.6076, 0.4086, 0.6076, 0.4086, 0.6073, 0.426, 0.586, 0.425, 0.581, 0.411, 0.613, 0.3818, 0.6076, 0.4086, 0.581, 0.411, 0.5692, 0.3908, 0.641, 0.3955, 0.6319, 0.4104, 0.6076, 0.4086, 0.613, 0.3818, 0.5566, 0.4105, 0.5562, 0.38, 0.5692, 0.3908, 0.581, 0.411, 0.6094, 0.4486, 0.5686, 0.4502, 0.586, 0.425, 0.6073, 0.426, 0.6531, 0.4131, 0.6476, 0.4371, 0.633, 0.4233, 0.6319, 0.4104, 0.6116, 0.3624, 0.6577, 0.3879, 0.641, 0.3955, 0.613, 0.3818, 0.6062, 0.3441, 0.676, 0.3735, 0.6577, 0.3879, 0.6116, 0.3624, 0.6929, 0.4153, 0.6746, 0.4531, 0.6476, 0.4371, 0.6531, 0.4131, 0.6081, 0.5035, 0.5387, 0.4708, 0.5686, 0.4502, 0.6094, 0.4486, 0.5123, 0.4161, 0.5384, 0.3609, 0.5562, 0.38, 0.5566, 0.4105, 0.5387, 0.4708, 0.5123, 0.4161, 0.5566, 0.4105, 0.5686, 0.4502, 0.5384, 0.3609, 0.6062, 0.3441, 0.6116, 0.3624, 0.5562, 0.38, 0.6746, 0.4531, 0.6081, 0.5035, 0.6094, 0.4486, 0.6476, 0.4371, 0.676, 0.3735, 0.6929, 0.4153, 0.6531, 0.4131, 0.6577, 0.3879, 0.9354, 0.376, 0.9464, 0.4118, 0.929, 0.4023, 0.9198, 0.3909, 0.8742, 0.4571, 0.8535, 0.4177, 0.886, 0.403, 0.89, 0.4178, 0.89, 0.4178, 0.886, 0.403, 0.9032, 0.3923, 0.9198, 0.3909, 0.929, 0.4023, 0.9032, 0.3923, 0.9116, 0.2132, 0.8814, 0.1846, 0.8807, 0.1445, 0.9172, 0.1552, 0.8069, 0.3449, 0.8003, 0.4325, 0.7267, 0.4655, 0.719, 0.3821, 0.8371, 0.5213, 0.8003, 0.4325, 0.8535, 0.4177, 0.8742, 0.4571, 0.9558, 0.3673, 0.9701, 0.4246, 0.9464, 0.4118, 0.9354, 0.376, 0.9418, 0.5072, 0.8371, 0.5213, 0.8742, 0.4571, 0.9234, 0.4533, 0.8944, 0.3462, 0.9558, 0.3673, 0.9354, 0.376, 0.8971, 0.3615, 0.9701, 0.4246, 0.9418, 0.5072, 0.9234, 0.4533, 0.9464, 0.4118, 0.8003, 0.4325, 0.8069, 0.3449, 0.8513, 0.367, 0.8535, 0.4177, 0.8069, 0.3449, 0.8944, 0.3462, 0.8971, 0.3615, 0.8513, 0.367, 0.9558, 0.3673, 0.8944, 0.3462, 0.8741, 0.305, 0.9371, 0.3294, 0.9185, 0.2649, 0.8737, 0.2458, 0.8814, 0.1846, 0.9116, 0.2132, 0.9172, 0.1552, 0.8807, 0.1445, 0.8769, 0.09553, 0.9001, 0.1155, 0.9032, 0.3923, 0.9024, 0.3812, 0.9198, 0.3909, 0.9371, 0.3294, 0.8741, 0.305, 0.8737, 0.2458, 0.9185, 0.2649, 0.8741, 0.305, 0.8052, 0.3006, 0.8094, 0.2432, 0.8737, 0.2458, 0.8052, 0.3006, 0.7318, 0.2878, 0.7455, 0.2269, 0.8094, 0.2432, 0.9001, 0.1155, 0.8769, 0.09553, 0.8661, 0.03808, 0.8916, 0.04382, 0.8769, 0.09553, 0.8539, 0.07624, 0.8402, 0.032, 0.8661, 0.03808, 0.8218, 0.04701, 0.8402, 0.032, 0.8539, 0.07624, 0.56, 0.239, 0.5777, 0.1809, 0.6952, 0.1624, 0.6951, 0.2205, 0.5777, 0.1809, 0.5938, 0.1147, 0.695, 0.09626, 0.6952, 0.1624, 0.5323, 0.3145, 0.56, 0.239, 0.6951, 0.2205, 0.6953, 0.2959, 0.5938, 0.1147, 0.6183, 0.0704, 0.6953, 0.0328, 0.695, 0.09626, 0.4426, 0.79, 0.4536, 0.8075, 0.4118, 0.8247, 0.4073, 0.8115, 0.4612, 0.8601, 0.4574, 0.9027, 0.4225, 0.8964, 0.42, 0.8633, 0.42, 0.7708, 0.4426, 0.79, 0.4073, 0.8115, 0.3985, 0.793, 0.4605, 0.8322, 0.4612, 0.8601, 0.42, 0.8633, 0.4164, 0.8418, 0.3939, 0.7599, 0.42, 0.7708, 0.3985, 0.793, 0.3853, 0.7748, 0.4536, 0.8075, 0.4605, 0.8322, 0.4164, 0.8418, 0.4118, 0.8247, 0.3663, 0.7563, 0.3939, 0.7599, 0.3853, 0.7748, 0.42, 0.8633, 0.4225, 0.8964, 0.39, 0.9049, 0.3868, 0.866, 0.3985, 0.793, 0.4073, 0.8115, 0.3815, 0.82, 0.3785, 0.8025, 0.4164, 0.8418, 0.42, 0.8633, 0.3868, 0.866, 0.3849, 0.8462, 0.3853, 0.7748, 0.3985, 0.793, 0.3785, 0.8025, 0.3737, 0.7821, 0.4118, 0.8247, 0.4164, 0.8418, 0.3849, 0.8462, 0.383, 0.8315, 0.3663, 0.7563, 0.3853, 0.7748, 0.3737, 0.7821, 0.4073, 0.8115, 0.4118, 0.8247, 0.383, 0.8315, 0.3815, 0.82, 0.3663, 0.7563, 0.3737, 0.7821, 0.3615, 0.7826, 0.3815, 0.82, 0.383, 0.8315, 0.358, 0.8332, 0.3582, 0.8216, 0.3868, 0.866, 0.39, 0.9049, 0.3578, 0.887, 0.3574, 0.8665, 0.3785, 0.8025, 0.3815, 0.82, 0.3582, 0.8216, 0.3592, 0.8035, 0.3849, 0.8462, 0.3868, 0.866, 0.3574, 0.8665, 0.3575, 0.8477, 0.3737, 0.7821, 0.3785, 0.8025, 0.3592, 0.8035, 0.3615, 0.7826, 0.383, 0.8315, 0.3849, 0.8462, 0.3575, 0.8477, 0.358, 0.8332, 0.39, 0.9049, 0.3488, 0.9224, 0.3578, 0.887, 0.358, 0.8332, 0.3575, 0.8477, 0.3262, 0.8467, 0.3286, 0.8295, 0.3578, 0.887, 0.3488, 0.9224, 0.3266, 0.8893, 0.3663, 0.7563, 0.3615, 0.7826, 0.3493, 0.7766, 0.3582, 0.8216, 0.358, 0.8332, 0.3286, 0.8295, 0.3315, 0.8159, 0.3574, 0.8665, 0.3578, 0.887, 0.3266, 0.8893, 0.3254, 0.8677, 0.3592, 0.8035, 0.3582, 0.8216, 0.3315, 0.8159, 0.3382, 0.7963, 0.3575, 0.8477, 0.3574, 0.8665, 0.3254, 0.8677, 0.3262, 0.8467, 0.3615, 0.7826, 0.3592, 0.8035, 0.3382, 0.7963, 0.3493, 0.7766, 0.3493, 0.7766, 0.3382, 0.7963, 0.314, 0.7766, 0.3391, 0.7627, 0.3286, 0.8295, 0.3262, 0.8467, 0.2811, 0.8432, 0.2848, 0.8175, 0.3266, 0.8893, 0.3488, 0.9224, 0.2995, 0.9235, 0.2906, 0.8959, 0.3663, 0.7563, 0.3493, 0.7766, 0.3391, 0.7627, 0.3315, 0.8159, 0.3286, 0.8295, 0.2848, 0.8175, 0.2936, 0.7987, 0.3254, 0.8677, 0.3266, 0.8893, 0.2906, 0.8959, 0.2844, 0.8711, 0.3382, 0.7963, 0.3315, 0.8159, 0.2936, 0.7987, 0.314, 0.7766, 0.3262, 0.8467, 0.3254, 0.8677, 0.2844, 0.8711, 0.2811, 0.8432, 0.9095, 0.4323, 0.8938, 0.4347, 0.9024, 0.4247, 0.8938, 0.4347, 0.8985, 0.4221, 0.9024, 0.4247, 0.8985, 0.4221, 0.9065, 0.4231, 0.9024, 0.4247, 0.89, 0.4178, 0.916, 0.4195, 0.9065, 0.4231, 0.8985, 0.4221, 0.8742, 0.4571, 0.89, 0.4178, 0.8985, 0.4221, 0.8938, 0.4347, 0.9234, 0.4533, 0.8742, 0.4571, 0.8938, 0.4347, 0.9095, 0.4323, 0.916, 0.4195, 0.9234, 0.4533, 0.9095, 0.4323, 0.9065, 0.4231, 0.6682, 0.8063, 0.722, 0.7802, 0.7538, 0.8191])
me_cylinder_001.materials.append(mat_gnomethief_mat)
me_cylinder_001.use_remesh_fix_poles = True
me_cylinder_001.use_remesh_preserve_attributes = False
me_cylinder_001.update()
me_sphere = bpy.data.meshes.new('Sphere')
me_sphere.from_pydata([(0.3274, 0.6101, -0.3704), (0.4097, 0.7858, -0.6762), (0.3961, 0.7616, -1.398), (0.1551, 0.3155, -1.905), (0.2937, 0.2279, -0.1592), (0.5402, 0.4154, -0.3724), (0.6871, 0.539, -0.6792), (0.7253, 0.5881, -1.039), (0.6563, 0.5462, -1.398), (0.4987, 0.4181, -1.702), (0.2629, 0.2262, -1.905), (0.3619, 0.09464, -0.1535), (0.6724, 0.174, -0.3676), (0.8655, 0.2329, -0.6777), (0.9091, 0.2604, -1.038), (0.8153, 0.2472, -1.398), (0.62, 0.1893, -1.702), (0.3302, 0.1016, -1.906), (0.376, -0.0467, -0.1482), (0.6998, -0.08508, -0.355), (0.9013, -0.1056, -0.6693), (0.9536, -0.1092, -1.035), (0.8633, -0.09788, -1.396), (0.661, -0.0771, -1.707), (0.3503, -0.04151, -1.91), (0.331, -0.1792, -0.146), (0.612, -0.3292, -0.3485), (0.7851, -0.4244, -0.6636), (0.8538, -0.4656, -1.038), (0.7978, -0.4392, -1.406), (0.609, -0.3372, -1.717), (0.3175, -0.1797, -1.915), (0.2315, -0.2838, -0.1465), (0.4267, -0.5256, -0.3502), (0.5474, -0.6857, -0.6663), (0.6235, -0.7586, -1.047), (0.6019, -0.7127, -1.416), (0.455, -0.5421, -1.723), (0.2319, -0.2894, -1.917), (0.09701, -0.347, -0.15), (0.1841, -0.6461, -0.3593), (0.2461, -0.8484, -0.6742), (0.2934, -0.9313, -1.05), (0.2934, -0.8684, -1.419), (0.2217, -0.6605, -1.724), (0.1082, -0.3548, -1.917), (-0.0474, -0.3592, -0.1563), (-0.07659, -0.6686, -0.3721), (-0.09422, -0.8779, -0.6824), (-0.09152, -0.9542, -1.047), (-0.07517, -0.8826, -1.412), (-0.05353, -0.6751, -1.719), (-0.03483, -0.3659, -1.915), (-0.01131, -0.001548, -0.08948), (-0.1828, -0.317, -0.1628), (-0.3284, -0.588, -0.3769), (-0.4239, -0.7705, -0.6823), (-0.456, -0.833, -1.041), (-0.4228, -0.7665, -1.4), (-0.3202, -0.5883, -1.708), (-0.1768, -0.3203, -1.91), (-0.2919, -0.2271, -0.1682), (-0.5539, -0.4117, -0.3751), (-0.7331, -0.5337, -0.6758), (-0.784, -0.5798, -1.035), (-0.7064, -0.541, -1.396), (-0.5292, -0.4181, -1.702), (-0.2915, -0.2273, -1.906), (-0.3586, -0.1028, -0.1718), (-0.692, -0.1781, -0.3724), (-0.9263, -0.2251, -0.6707), (-0.9946, -0.2455, -1.029), (-0.887, -0.236, -1.393), (-0.6505, -0.1894, -1.702), (-0.3588, -0.1026, -1.905), (-0.01501, -0.0001307, -1.977), (-0.3713, 0.03868, -0.1731), (-0.7162, 0.07924, -0.3725), (-0.9579, 0.1112, -0.6707), (-1.029, 0.1185, -1.029), (-0.9186, 0.1002, -1.393), (-0.6747, 0.06791, -1.702), (-0.3719, 0.0367, -1.905), (-0.3265, 0.1798, -0.1722), (-0.6189, 0.3311, -0.3731), (-0.8233, 0.4251, -0.6752), (-0.882, 0.4569, -1.034), (-0.7969, 0.4168, -1.396), (-0.5982, 0.3149, -1.702), (-0.3307, 0.1704, -1.905), (-0.2335, 0.2964, -0.1706), (-0.4213, 0.5452, -0.3714), (-0.5535, 0.6965, -0.6765), (-0.6022, 0.7375, -1.038), (-0.5615, 0.6715, -1.398), (-0.4333, 0.514, -1.702), (-0.2415, 0.2782, -1.905), (-0.108, 0.3657, -0.1694), (-0.1861, 0.6775, -0.369), (-0.2442, 0.8721, -0.6729), (-0.2736, 0.9199, -1.035), (-0.2628, 0.8297, -1.398), (-0.2048, 0.6348, -1.702), (-0.1178, 0.3436, -1.905), (0.03533, 0.3785, -0.1675), (0.07135, 0.7017, -0.369), (0.09204, 0.9037, -0.6729), (0.09037, 0.9542, -1.035), (0.07347, 0.8613, -1.398), (0.05256, 0.659, -1.702), (0.02145, 0.3567, -1.905), (0.1783, 0.3304, -0.164), (0.4347, 0.835, -1.038), (0.2996, 0.5829, -1.702), (0.03207, 0.0429, -0.02592), (0.05153, 0.07836, -0.03925), (0.05362, 0.07909, -0.09091), (0.05058, 0.0278, -0.02474), (0.08234, 0.053, -0.0373), (0.09023, 0.05834, -0.06293), (0.08457, 0.05342, -0.08891), (0.06605, 0.03891, -0.1114), (0.06173, 0.007059, -0.02374), (0.1008, 0.01834, -0.0356), (0.1102, 0.0206, -0.06107), (0.103, 0.01843, -0.08719), (0.0801, 0.01214, -0.1101), (0.06421, -0.01607, -0.02303), (0.1048, -0.02005, -0.03436), (0.1145, -0.02116, -0.05972), (0.1069, -0.02031, -0.08596), (0.08313, -0.01759, -0.1091), (0.05731, -0.03818, -0.02254), (0.09317, -0.05651, -0.03396), (0.1018, -0.0606, -0.05931), (0.09515, -0.05682, -0.08558), (0.07414, -0.04571, -0.1087), (0.04206, -0.05597, -0.02237), (0.06764, -0.08585, -0.03365), (0.07399, -0.09229, -0.05901), (0.06941, -0.08608, -0.08527), (0.05446, -0.06813, -0.1085), (0.02093, -0.06671, -0.02272), (0.03222, -0.1036, -0.03433), (0.03538, -0.1114, -0.05978), (0.03361, -0.1037, -0.086), (0.02706, -0.08165, -0.1091), (-0.002691, -0.06877, -0.0235), (-0.007092, -0.107, -0.03574), (-0.007544, -0.1151, -0.0614), (-0.006337, -0.1071, -0.08754), (-0.003662, -0.08423, -0.1102), (-0.02513, -0.06184, -0.02454), (-0.04415, -0.09552, -0.03753), (-0.04786, -0.1027, -0.06341), (-0.04393, -0.09562, -0.08947), (-0.03275, -0.07544, -0.1117), (-0.04318, -0.04698, -0.02568), (-0.07401, -0.07093, -0.03943), (-0.08019, -0.07605, -0.06551), (-0.07384, -0.07102, -0.09144), (-0.05591, -0.05661, -0.1133), (-0.05423, -0.02645, -0.02675), (-0.09228, -0.03697, -0.04116), (-0.09996, -0.03928, -0.06739), (-0.09208, -0.03697, -0.09321), (-0.06984, -0.03041, -0.1147), (-0.05658, -0.003318, -0.0276), (-0.09609, 0.001422, -0.04245), (-0.104, 0.002473, -0.06876), (-0.09576, 0.001757, -0.0945), (-0.07264, -0.0006861, -0.1157), (-0.04985, 0.01898, -0.02812), (-0.0848, 0.0386, -0.04317), (-0.0917, 0.04292, -0.06951), (-0.08436, 0.03923, -0.0952), (-0.06393, 0.02799, -0.1163), (-0.0351, 0.03697, -0.02827), (-0.06028, 0.06863, -0.04334), (-0.06508, 0.07559, -0.06966), (-0.05974, 0.06946, -0.09535), (-0.04487, 0.05108, -0.1164), (-0.01451, 0.04782, -0.02803), (-0.02616, 0.08662, -0.04267), (-0.02793, 0.09511, -0.06886), (-0.02507, 0.0875, -0.09456), (-0.01805, 0.06487, -0.1159), (0.009157, 0.04994, -0.02708), (0.01322, 0.09017, -0.04115), (0.01508, 0.09897, -0.06715), (0.01497, 0.09109, -0.0929), (0.01277, 0.06764, -0.1145), (0.05678, 0.08605, -0.06507), (0.04238, 0.05849, -0.1129), (0.03874, 0.032, 0.002622), (0.05536, 0.0185, 0.003654), (0.06551, -4.213e-05, 0.004555), (0.06778, -0.02083, 0.005175), (0.06157, -0.04076, 0.005609), (0.04791, -0.0568, 0.005776), (0.02897, -0.06649, 0.005499), (0.00778, -0.06836, 0.00485), (-0.01239, -0.06211, 0.003962), (-0.02866, -0.04872, 0.002971), (-0.03861, -0.03021, 0.002027), (-0.04075, -0.009404, 0.001261), (-0.03475, 0.01055, 0.0007681), (-0.0215, 0.02666, 0.0006057), (-0.003, 0.03643, 0.0007938), (0.0182, 0.03831, 0.001618), (0.04476, 0.0483, 0.03826), (0.06503, 0.03124, 0.04833), (0.07692, 0.007373, 0.05688), (0.07887, -0.01975, 0.06261), (0.07037, -0.04601, 0.06477), (0.05287, -0.06746, 0.06327), (0.02908, -0.08078, 0.05801), (0.002669, -0.08393, 0.04979), (-0.02251, -0.07645, 0.03988), (-0.0426, -0.05948, 0.02981), (-0.05456, -0.0356, 0.02113), (-0.05656, -0.008445, 0.01516), (-0.04829, 0.01788, 0.01278), (-0.03099, 0.03942, 0.01434), (-0.00731, 0.05279, 0.01973), (0.01931, 0.05591, 0.02822), (0.02679, 0.1582, 0.1616), (0.07177, 0.12, 0.1835), (0.09847, 0.06641, 0.2022), (0.1027, 0.00545, 0.2148), (0.08394, -0.05358, 0.2192), (0.04512, -0.1018, 0.2157), (-0.008021, -0.1317, 0.2039), (-0.06738, -0.1389, 0.1856), (-0.1239, -0.1221, 0.1638), (-0.1689, -0.08402, 0.1418), (-0.1956, -0.03042, 0.1231), (-0.1999, 0.03055, 0.1105), (-0.1811, 0.08974, 0.1059), (-0.142, 0.1384, 0.1098), (-0.08874, 0.1685, 0.1218), (-0.02956, 0.1752, 0.14), (0.003921, 0.1143, 0.1519), (0.03675, 0.08649, 0.168), (0.05622, 0.04741, 0.1816), (0.05933, 0.002973, 0.1908), (0.04569, -0.04009, 0.1943), (0.01738, -0.07523, 0.1917), (-0.02137, -0.09706, 0.183), (-0.06464, -0.1023, 0.1697), (-0.1058, -0.09003, 0.1537), (-0.1387, -0.06225, 0.1376), (-0.1582, -0.02317, 0.1239), (-0.1613, 0.02129, 0.1147), (-0.1477, 0.06435, 0.1112), (-0.1193, 0.09958, 0.1139), (-0.08051, 0.1215, 0.1226), (-0.03726, 0.1265, 0.136), (-0.1559, -0.06769, 0.1544), (-0.179, -0.02136, 0.1382), (0.07518, 0.06237, 0.2064), (0.07886, 0.009678, 0.2172), (-0.1827, 0.03135, 0.1273), (0.06263, -0.04136, 0.2212), (-0.1665, 0.08242, 0.1233), (0.02906, -0.08304, 0.2181), (-0.1328, 0.1243, 0.1266), (-0.01687, -0.1089, 0.2079), (-0.0868, 0.1502, 0.1369), (-0.06818, -0.1151, 0.1921), (-0.03558, 0.1562, 0.1527), (-0.117, -0.1006, 0.1733), (0.05211, 0.1087, 0.1903), (0.0132, 0.1416, 0.1714), (-0.03791, -0.03474, 0.07699)], [], [(2, 112, 7, 8), (1, 0, 5, 6), (111, 53, 4), (75, 3, 10), (113, 2, 8, 9), (112, 1, 6, 7), (0, 111, 4, 5), (3, 113, 9, 10), (75, 10, 17), (9, 8, 15, 16), (7, 6, 13, 14), (5, 4, 11, 12), (10, 9, 16, 17), (8, 7, 14, 15), (6, 5, 12, 13), (4, 53, 11), (12, 11, 18, 19), (17, 16, 23, 24), (15, 14, 21, 22), (13, 12, 19, 20), (11, 53, 18), (75, 17, 24), (16, 15, 22, 23), (14, 13, 20, 21), (24, 23, 30, 31), (22, 21, 28, 29), (20, 19, 26, 27), (18, 53, 25), (75, 24, 31), (23, 22, 29, 30), (21, 20, 27, 28), (19, 18, 25, 26), (25, 53, 32), (75, 31, 38), (30, 29, 36, 37), (28, 27, 34, 35), (26, 25, 32, 33), (31, 30, 37, 38), (29, 28, 35, 36), (27, 26, 33, 34), (37, 36, 43, 44), (35, 34, 41, 42), (33, 32, 39, 40), (38, 37, 44, 45), (36, 35, 42, 43), (34, 33, 40, 41), (32, 53, 39), (75, 38, 45), (45, 44, 51, 52), (43, 42, 49, 50), (41, 40, 47, 48), (39, 53, 46), (75, 45, 52), (44, 43, 50, 51), (42, 41, 48, 49), (40, 39, 46, 47), (50, 49, 57, 58), (48, 47, 55, 56), (46, 53, 54), (75, 52, 60), (51, 50, 58, 59), (49, 48, 56, 57), (47, 46, 54, 55), (52, 51, 59, 60), (75, 60, 67), (59, 58, 65, 66), (57, 56, 63, 64), (55, 54, 61, 62), (60, 59, 66, 67), (58, 57, 64, 65), (56, 55, 62, 63), (54, 53, 61), (64, 63, 70, 71), (62, 61, 68, 69), (67, 66, 73, 74), (65, 64, 71, 72), (63, 62, 69, 70), (61, 53, 68), (75, 67, 74), (66, 65, 72, 73), (74, 73, 81, 82), (72, 71, 79, 80), (70, 69, 77, 78), (68, 53, 76), (75, 74, 82), (73, 72, 80, 81), (71, 70, 78, 79), (69, 68, 76, 77), (78, 77, 84, 85), (76, 53, 83), (75, 82, 89), (81, 80, 87, 88), (79, 78, 85, 86), (77, 76, 83, 84), (82, 81, 88, 89), (80, 79, 86, 87), (75, 89, 96), (88, 87, 94, 95), (86, 85, 92, 93), (84, 83, 90, 91), (89, 88, 95, 96), (87, 86, 93, 94), (85, 84, 91, 92), (83, 53, 90), (91, 90, 97, 98), (96, 95, 102, 103), (94, 93, 100, 101), (92, 91, 98, 99), (90, 53, 97), (75, 96, 103), (95, 94, 101, 102), (93, 92, 99, 100), (103, 102, 109, 110), (101, 100, 107, 108), (99, 98, 105, 106), (97, 53, 104), (75, 103, 110), (102, 101, 108, 109), (100, 99, 106, 107), (98, 97, 104, 105), (104, 53, 111), (75, 110, 3), (109, 108, 2, 113), (107, 106, 1, 112), (105, 104, 111, 0), (110, 109, 113, 3), (108, 107, 112, 2), (106, 105, 0, 1), (116, 192, 119, 120), (115, 114, 117, 118), (193, 116, 120, 121), (192, 115, 118, 119), (121, 120, 125, 126), (119, 118, 123, 124), (120, 119, 124, 125), (118, 117, 122, 123), (125, 124, 129, 130), (123, 122, 127, 128), (126, 125, 130, 131), (124, 123, 128, 129), (130, 129, 134, 135), (128, 127, 132, 133), (131, 130, 135, 136), (129, 128, 133, 134), (136, 135, 140, 141), (134, 133, 138, 139), (135, 134, 139, 140), (133, 132, 137, 138), (141, 140, 145, 146), (139, 138, 143, 144), (140, 139, 144, 145), (138, 137, 142, 143), (145, 144, 149, 150), (143, 142, 147, 148), (146, 145, 150, 151), (144, 143, 148, 149), (150, 149, 154, 155), (148, 147, 152, 153), (151, 150, 155, 156), (149, 148, 153, 154), (156, 155, 160, 161), (154, 153, 158, 159), (155, 154, 159, 160), (153, 152, 157, 158), (159, 158, 163, 164), (160, 159, 164, 165), (158, 157, 162, 163), (161, 160, 165, 166), (165, 164, 169, 170), (163, 162, 167, 168), (166, 165, 170, 171), (164, 163, 168, 169), (168, 167, 172, 173), (171, 170, 175, 176), (169, 168, 173, 174), (170, 169, 174, 175), (176, 175, 180, 181), (174, 173, 178, 179), (175, 174, 179, 180), (173, 172, 177, 178), (180, 179, 184, 185), (178, 177, 182, 183), (181, 180, 185, 186), (179, 178, 183, 184), (185, 184, 189, 190), (183, 182, 187, 188), (186, 185, 190, 191), (184, 183, 188, 189), (191, 190, 116, 193), (189, 188, 115, 192), (190, 189, 192, 116), (188, 187, 114, 115), (167, 205, 206, 172), (114, 187, 209, 194), (137, 132, 198, 199), (147, 201, 202, 152), (157, 152, 202, 203), (127, 197, 198, 132), (177, 172, 206, 207), (182, 177, 207, 208), (142, 200, 201, 147), (142, 137, 199, 200), (162, 157, 203, 204), (122, 117, 195, 196), (162, 204, 205, 167), (127, 122, 196, 197), (182, 208, 209, 187), (114, 194, 195, 117), (208, 224, 225, 209), (201, 217, 218, 202), (194, 210, 211, 195), (194, 209, 225, 210), (203, 202, 218, 219), (196, 195, 211, 212), (204, 203, 219, 220), (197, 196, 212, 213), (204, 220, 221, 205), (197, 213, 214, 198), (205, 221, 222, 206), (199, 198, 214, 215), (207, 206, 222, 223), (200, 199, 215, 216), (208, 207, 223, 224), (200, 216, 217, 201), (215, 214, 230, 231), (223, 222, 238, 239), (216, 215, 231, 232), (224, 223, 239, 240), (216, 232, 233, 217), (224, 240, 241, 225), (217, 233, 234, 218), (210, 226, 227, 211), (210, 225, 241, 226), (219, 218, 234, 235), (212, 211, 227, 228), (220, 219, 235, 236), (213, 212, 228, 229), (220, 236, 237, 221), (213, 229, 230, 214), (221, 237, 238, 222), (259, 258, 251, 252), (261, 260, 244, 245), (259, 252, 253, 262), (261, 245, 246, 263), (262, 253, 254, 264), (265, 263, 246, 247), (266, 264, 254, 255), (267, 265, 247, 248), (268, 266, 255, 256), (267, 248, 249, 269), (268, 256, 257, 270), (269, 249, 250, 271), (273, 242, 243, 272), (273, 270, 257, 242), (258, 271, 250, 251), (260, 272, 243, 244), (228, 227, 272, 260), (235, 234, 271, 258), (226, 241, 270, 273), (226, 273, 272, 227), (233, 269, 271, 234), (240, 268, 270, 241), (232, 267, 269, 233), (240, 239, 266, 268), (232, 231, 265, 267), (239, 238, 264, 266), (231, 230, 263, 265), (237, 262, 264, 238), (229, 261, 263, 230), (236, 259, 262, 237), (229, 228, 260, 261), (236, 235, 258, 259), (256, 274, 257), (249, 274, 250), (242, 274, 243), (242, 257, 274), (251, 250, 274), (244, 243, 274), (252, 251, 274), (245, 244, 274), (252, 274, 253), (245, 274, 246), (253, 274, 254), (247, 246, 274), (255, 254, 274), (248, 247, 274), (256, 255, 274), (248, 274, 249)])
me_sphere.polygons.foreach_set('use_smooth', [True] * 288)
_uv = me_sphere.uv_layers.new(name='UVMap')
_uv.uv.foreach_set('vector', [0.4998, 0.4594, 0.4789, 0.4845, 0.4532, 0.4633, 0.4761, 0.4389, 0.4579, 0.5089, 0.4344, 0.5351, 0.4097, 0.517, 0.4314, 0.488, 0.4014, 0.5737, 0.3284, 0.6613, 0.3826, 0.5601, 0.6251, 0.3116, 0.5552, 0.3917, 0.5401, 0.3761, 0.5231, 0.4313, 0.4998, 0.4594, 0.4761, 0.4389, 0.5021, 0.4117, 0.4789, 0.4845, 0.4579, 0.5089, 0.4314, 0.488, 0.4532, 0.4633, 0.4344, 0.5351, 0.4014, 0.5737, 0.3826, 0.5601, 0.4097, 0.517, 0.5552, 0.3917, 0.5231, 0.4313, 0.5021, 0.4117, 0.5401, 0.3761, 0.6251, 0.3116, 0.5401, 0.3761, 0.5261, 0.3583, 0.5021, 0.4117, 0.4761, 0.4389, 0.4522, 0.4161, 0.4821, 0.389, 0.4532, 0.4633, 0.4314, 0.488, 0.4052, 0.4679, 0.427, 0.4417, 0.4097, 0.517, 0.3826, 0.5601, 0.3611, 0.5506, 0.3839, 0.5008, 0.5401, 0.3761, 0.5021, 0.4117, 0.4821, 0.389, 0.5261, 0.3583, 0.4761, 0.4389, 0.4532, 0.4633, 0.427, 0.4417, 0.4522, 0.4161, 0.4314, 0.488, 0.4097, 0.517, 0.3839, 0.5008, 0.4052, 0.4679, 0.3826, 0.5601, 0.3284, 0.6613, 0.3611, 0.5506, 0.3839, 0.5008, 0.3611, 0.5506, 0.338, 0.5443, 0.356, 0.4873, 0.5261, 0.3583, 0.4821, 0.389, 0.4618, 0.3626, 0.5152, 0.3359, 0.4522, 0.4161, 0.427, 0.4417, 0.3984, 0.4188, 0.4261, 0.3898, 0.4052, 0.4679, 0.3839, 0.5008, 0.356, 0.4873, 0.3763, 0.4499, 0.3611, 0.5506, 0.3284, 0.6613, 0.338, 0.5443, 0.6251, 0.3116, 0.5261, 0.3583, 0.5152, 0.3359, 0.4821, 0.389, 0.4522, 0.4161, 0.4261, 0.3898, 0.4618, 0.3626, 0.427, 0.4417, 0.4052, 0.4679, 0.3763, 0.4499, 0.3984, 0.4188, 0.5152, 0.3359, 0.4618, 0.3626, 0.4425, 0.3317, 0.5074, 0.3101, 0.4261, 0.3898, 0.3984, 0.4188, 0.3672, 0.3915, 0.3991, 0.3592, 0.3763, 0.4499, 0.356, 0.4873, 0.3221, 0.4768, 0.3412, 0.4306, 0.338, 0.5443, 0.3284, 0.6613, 0.3123, 0.5417, 0.6251, 0.3116, 0.5152, 0.3359, 0.5074, 0.3101, 0.4618, 0.3626, 0.4261, 0.3898, 0.3991, 0.3592, 0.4425, 0.3317, 0.3984, 0.4188, 0.3763, 0.4499, 0.3412, 0.4306, 0.3672, 0.3915, 0.356, 0.4873, 0.338, 0.5443, 0.3123, 0.5417, 0.3221, 0.4768, 0.3123, 0.5417, 0.3284, 0.6613, 0.282, 0.5462, 0.6251, 0.3116, 0.5074, 0.3101, 0.5054, 0.2798, 0.4425, 0.3317, 0.3991, 0.3592, 0.3725, 0.3234, 0.4265, 0.294, 0.3672, 0.3915, 0.3412, 0.4306, 0.2936, 0.4075, 0.33, 0.3575, 0.3221, 0.4768, 0.3123, 0.5417, 0.282, 0.5462, 0.2786, 0.4693, 0.5074, 0.3101, 0.4425, 0.3317, 0.4265, 0.294, 0.5054, 0.2798, 0.3991, 0.3592, 0.3672, 0.3915, 0.33, 0.3575, 0.3725, 0.3234, 0.3412, 0.4306, 0.3221, 0.4768, 0.2786, 0.4693, 0.2936, 0.4075, 0.4265, 0.294, 0.3725, 0.3234, 0.3403, 0.2705, 0.4151, 0.2421, 0.33, 0.3575, 0.2936, 0.4075, 0.2347, 0.3812, 0.2799, 0.3146, 0.2786, 0.4693, 0.282, 0.5462, 0.2466, 0.5594, 0.22, 0.466, 0.5054, 0.2798, 0.4265, 0.294, 0.4151, 0.2421, 0.5111, 0.2448, 0.3725, 0.3234, 0.33, 0.3575, 0.2799, 0.3146, 0.3403, 0.2705, 0.2936, 0.4075, 0.2786, 0.4693, 0.22, 0.466, 0.2347, 0.3812, 0.282, 0.5462, 0.3284, 0.6613, 0.2466, 0.5594, 0.6251, 0.3116, 0.5054, 0.2798, 0.5111, 0.2448, 0.5111, 0.2448, 0.4151, 0.2421, 0.414, 0.1649, 0.5312, 0.2038, 0.3403, 0.2705, 0.2799, 0.3146, 0.2024, 0.2523, 0.2954, 0.1815, 0.2347, 0.3812, 0.22, 0.466, 0.1453, 0.4725, 0.1506, 0.3537, 0.2466, 0.5594, 0.3284, 0.6613, 0.2076, 0.5864, 0.6251, 0.3116, 0.5111, 0.2448, 0.5312, 0.2038, 0.4151, 0.2421, 0.3403, 0.2705, 0.2954, 0.1815, 0.414, 0.1649, 0.2799, 0.3146, 0.2347, 0.3812, 0.1506, 0.3537, 0.2024, 0.2523, 0.22, 0.466, 0.2466, 0.5594, 0.2076, 0.5864, 0.1453, 0.4725, 0.2954, 0.1815, 0.2024, 0.2523, 0.06908, 0.1535, 0.2299, 0.0305, 0.1506, 0.3537, 0.1453, 0.4725, 0.04794, 0.507, 0.007121, 0.3329, 0.2076, 0.5864, 0.3284, 0.6613, 0.1697, 0.6335, 0.6251, 0.3116, 0.5312, 0.2038, 0.5769, 0.1605, 0.414, 0.1649, 0.2954, 0.1815, 0.2299, 0.0305, 0.4409, 0.03371, 0.2024, 0.2523, 0.1506, 0.3537, 0.007121, 0.3329, 0.06908, 0.1535, 0.1453, 0.4725, 0.2076, 0.5864, 0.1697, 0.6335, 0.04794, 0.507, 0.5312, 0.2038, 0.414, 0.1649, 0.4409, 0.03371, 0.5769, 0.1605, 0.6251, 0.3116, 0.7759, 0.3326, 0.7432, 0.3813, 0.9071, 0.4348, 0.9654, 0.616, 0.8081, 0.6041, 0.8065, 0.4852, 0.9124, 0.8132, 0.744, 0.9541, 0.6689, 0.7765, 0.7567, 0.7062, 0.5267, 0.9368, 0.3817, 0.8155, 0.4249, 0.7723, 0.5535, 0.8079, 0.7759, 0.3326, 0.9071, 0.4348, 0.8065, 0.4852, 0.7432, 0.3813, 0.9654, 0.616, 0.9124, 0.8132, 0.7567, 0.7062, 0.8081, 0.6041, 0.744, 0.9541, 0.5267, 0.9368, 0.5535, 0.8079, 0.6689, 0.7765, 0.3817, 0.8155, 0.3284, 0.6613, 0.4249, 0.7723, 0.7567, 0.7062, 0.6689, 0.7765, 0.6231, 0.6934, 0.6768, 0.6468, 0.5535, 0.8079, 0.4249, 0.7723, 0.4449, 0.7294, 0.5495, 0.7289, 0.7432, 0.3813, 0.8065, 0.4852, 0.7333, 0.4984, 0.7071, 0.4075, 0.8081, 0.6041, 0.7567, 0.7062, 0.6768, 0.6468, 0.7169, 0.5835, 0.6689, 0.7765, 0.5535, 0.8079, 0.5495, 0.7289, 0.6231, 0.6934, 0.4249, 0.7723, 0.3284, 0.6613, 0.4449, 0.7294, 0.6251, 0.3116, 0.7432, 0.3813, 0.7071, 0.4075, 0.8065, 0.4852, 0.8081, 0.6041, 0.7169, 0.5835, 0.7333, 0.4984, 0.7071, 0.4075, 0.7333, 0.4984, 0.6782, 0.4969, 0.6732, 0.4193, 0.7169, 0.5835, 0.6768, 0.6468, 0.6281, 0.6088, 0.6589, 0.5616, 0.6231, 0.6934, 0.5495, 0.7289, 0.5349, 0.6766, 0.5895, 0.6441, 0.4449, 0.7294, 0.3284, 0.6613, 0.4501, 0.6919, 0.6251, 0.3116, 0.7071, 0.4075, 0.6732, 0.4193, 0.7333, 0.4984, 0.7169, 0.5835, 0.6589, 0.5616, 0.6782, 0.4969, 0.6768, 0.6468, 0.6231, 0.6934, 0.5895, 0.6441, 0.6281, 0.6088, 0.5495, 0.7289, 0.4449, 0.7294, 0.4501, 0.6919, 0.5349, 0.6766, 0.5895, 0.6441, 0.5349, 0.6766, 0.5153, 0.6367, 0.5597, 0.6094, 0.4501, 0.6919, 0.3284, 0.6613, 0.4482, 0.6584, 0.6251, 0.3116, 0.6732, 0.4193, 0.6424, 0.4239, 0.6782, 0.4969, 0.6589, 0.5616, 0.6167, 0.5386, 0.6357, 0.489, 0.6281, 0.6088, 0.5895, 0.6441, 0.5597, 0.6094, 0.5918, 0.5778, 0.5349, 0.6766, 0.4501, 0.6919, 0.4482, 0.6584, 0.5153, 0.6367, 0.6732, 0.4193, 0.6782, 0.4969, 0.6357, 0.489, 0.6424, 0.4239, 0.6589, 0.5616, 0.6281, 0.6088, 0.5918, 0.5778, 0.6167, 0.5386, 0.6251, 0.3116, 0.6424, 0.4239, 0.6159, 0.4213, 0.6357, 0.489, 0.6167, 0.5386, 0.5813, 0.517, 0.6005, 0.4776, 0.5918, 0.5778, 0.5597, 0.6094, 0.5293, 0.5768, 0.5577, 0.5492, 0.5153, 0.6367, 0.4482, 0.6584, 0.4419, 0.6302, 0.4941, 0.6031, 0.6424, 0.4239, 0.6357, 0.489, 0.6005, 0.4776, 0.6159, 0.4213, 0.6167, 0.5386, 0.5918, 0.5778, 0.5577, 0.5492, 0.5813, 0.517, 0.5597, 0.6094, 0.5153, 0.6367, 0.4941, 0.6031, 0.5293, 0.5768, 0.4482, 0.6584, 0.3284, 0.6613, 0.4419, 0.6302, 0.4941, 0.6031, 0.4419, 0.6302, 0.4312, 0.608, 0.4752, 0.5759, 0.6159, 0.4213, 0.6005, 0.4776, 0.5716, 0.4638, 0.5929, 0.4145, 0.5813, 0.517, 0.5577, 0.5492, 0.5283, 0.5258, 0.551, 0.498, 0.5293, 0.5768, 0.4941, 0.6031, 0.4752, 0.5759, 0.5039, 0.5502, 0.4419, 0.6302, 0.3284, 0.6613, 0.4312, 0.608, 0.6251, 0.3116, 0.6159, 0.4213, 0.5929, 0.4145, 0.6005, 0.4776, 0.5813, 0.517, 0.551, 0.498, 0.5716, 0.4638, 0.5577, 0.5492, 0.5293, 0.5768, 0.5039, 0.5502, 0.5283, 0.5258, 0.5929, 0.4145, 0.5716, 0.4638, 0.5463, 0.4482, 0.5728, 0.4045, 0.551, 0.498, 0.5283, 0.5258, 0.5027, 0.5051, 0.5241, 0.4791, 0.5039, 0.5502, 0.4752, 0.5759, 0.4561, 0.5541, 0.481, 0.5285, 0.4312, 0.608, 0.3284, 0.6613, 0.4174, 0.5899, 0.6251, 0.3116, 0.5929, 0.4145, 0.5728, 0.4045, 0.5716, 0.4638, 0.551, 0.498, 0.5241, 0.4791, 0.5463, 0.4482, 0.5283, 0.5258, 0.5039, 0.5502, 0.481, 0.5285, 0.5027, 0.5051, 0.4752, 0.5759, 0.4312, 0.608, 0.4174, 0.5899, 0.4561, 0.5541, 0.4174, 0.5899, 0.3284, 0.6613, 0.4014, 0.5737, 0.6251, 0.3116, 0.5728, 0.4045, 0.5552, 0.3917, 0.5463, 0.4482, 0.5241, 0.4791, 0.4998, 0.4594, 0.5231, 0.4313, 0.5027, 0.5051, 0.481, 0.5285, 0.4579, 0.5089, 0.4789, 0.4845, 0.4561, 0.5541, 0.4174, 0.5899, 0.4014, 0.5737, 0.4344, 0.5351, 0.5728, 0.4045, 0.5463, 0.4482, 0.5231, 0.4313, 0.5552, 0.3917, 0.5241, 0.4791, 0.5027, 0.5051, 0.4789, 0.4845, 0.4998, 0.4594, 0.481, 0.5285, 0.4561, 0.5541, 0.4344, 0.5351, 0.4579, 0.5089, 0.757, 0.1574, 0.7517, 0.151, 0.7637, 0.1437, 0.7662, 0.1515, 0.7442, 0.1423, 0.7099, 0.1018, 0.7455, 0.0907, 0.7601, 0.1332, 0.7626, 0.1637, 0.757, 0.1574, 0.7662, 0.1515, 0.7689, 0.1594, 0.7517, 0.151, 0.7442, 0.1423, 0.7601, 0.1332, 0.7637, 0.1437, 0.7689, 0.1594, 0.7662, 0.1515, 0.7766, 0.1495, 0.7761, 0.1579, 0.7637, 0.1437, 0.7601, 0.1332, 0.7778, 0.1305, 0.7772, 0.1415, 0.7662, 0.1515, 0.7637, 0.1437, 0.7772, 0.1415, 0.7766, 0.1495, 0.7601, 0.1332, 0.7455, 0.0907, 0.7795, 0.07882, 0.7778, 0.1305, 0.7766, 0.1495, 0.7772, 0.1415, 0.7901, 0.1442, 0.7867, 0.1515, 0.7778, 0.1305, 0.7795, 0.07882, 0.8195, 0.0805, 0.7946, 0.1345, 0.7761, 0.1579, 0.7766, 0.1495, 0.7867, 0.1515, 0.7833, 0.1591, 0.7772, 0.1415, 0.7778, 0.1305, 0.7946, 0.1345, 0.7901, 0.1442, 0.7867, 0.1515, 0.7901, 0.1442, 0.8009, 0.1513, 0.7951, 0.1569, 0.7946, 0.1345, 0.8195, 0.0805, 0.8464, 0.1103, 0.8085, 0.1441, 0.7833, 0.1591, 0.7867, 0.1515, 0.7951, 0.1569, 0.7894, 0.163, 0.7901, 0.1442, 0.7946, 0.1345, 0.8085, 0.1441, 0.8009, 0.1513, 0.7894, 0.163, 0.7951, 0.1569, 0.8011, 0.1654, 0.7935, 0.1691, 0.8009, 0.1513, 0.8085, 0.1441, 0.8182, 0.1583, 0.8085, 0.1621, 0.7951, 0.1569, 0.8009, 0.1513, 0.8085, 0.1621, 0.8011, 0.1654, 0.8085, 0.1441, 0.8464, 0.1103, 0.8592, 0.1436, 0.8182, 0.1583, 0.7935, 0.1691, 0.8011, 0.1654, 0.8034, 0.1759, 0.795, 0.1765, 0.8085, 0.1621, 0.8182, 0.1583, 0.8219, 0.175, 0.8117, 0.1753, 0.8011, 0.1654, 0.8085, 0.1621, 0.8117, 0.1753, 0.8034, 0.1759, 0.8182, 0.1583, 0.8592, 0.1436, 0.8587, 0.1749, 0.8219, 0.175, 0.8034, 0.1759, 0.8117, 0.1753, 0.8095, 0.189, 0.8016, 0.1866, 0.8219, 0.175, 0.8587, 0.1749, 0.8592, 0.2054, 0.8198, 0.1921, 0.795, 0.1765, 0.8034, 0.1759, 0.8016, 0.1866, 0.7936, 0.184, 0.8117, 0.1753, 0.8219, 0.175, 0.8198, 0.1921, 0.8095, 0.189, 0.8016, 0.1866, 0.8095, 0.189, 0.8027, 0.2009, 0.7961, 0.1958, 0.8198, 0.1921, 0.8592, 0.2054, 0.8474, 0.237, 0.8116, 0.2076, 0.7936, 0.184, 0.8016, 0.1866, 0.7961, 0.1958, 0.7897, 0.1904, 0.8095, 0.189, 0.8198, 0.1921, 0.8116, 0.2076, 0.8027, 0.2009, 0.7897, 0.1904, 0.7961, 0.1958, 0.7875, 0.2021, 0.7836, 0.1948, 0.8027, 0.2009, 0.8116, 0.2076, 0.7977, 0.2194, 0.7918, 0.2095, 0.7961, 0.1958, 0.8027, 0.2009, 0.7918, 0.2095, 0.7875, 0.2021, 0.8116, 0.2076, 0.8474, 0.237, 0.8223, 0.2644, 0.7977, 0.2194, 0.7918, 0.2095, 0.7977, 0.2194, 0.7798, 0.2251, 0.7782, 0.2133, 0.7875, 0.2021, 0.7918, 0.2095, 0.7782, 0.2133, 0.7771, 0.2048, 0.7977, 0.2194, 0.8223, 0.2644, 0.7857, 0.2816, 0.7798, 0.2251, 0.7836, 0.1948, 0.7875, 0.2021, 0.7771, 0.2048, 0.7764, 0.1965, 0.7771, 0.2048, 0.7782, 0.2133, 0.7638, 0.2115, 0.7663, 0.2032, 0.7798, 0.2251, 0.7857, 0.2816, 0.7416, 0.2838, 0.7604, 0.2234, 0.7764, 0.1965, 0.7771, 0.2048, 0.7663, 0.2032, 0.769, 0.1952, 0.7782, 0.2133, 0.7798, 0.2251, 0.7604, 0.2234, 0.7638, 0.2115, 0.7604, 0.2234, 0.7416, 0.2838, 0.6954, 0.2674, 0.7427, 0.2134, 0.769, 0.1952, 0.7663, 0.2032, 0.7568, 0.1972, 0.7627, 0.1911, 0.7638, 0.2115, 0.7604, 0.2234, 0.7427, 0.2134, 0.751, 0.2039, 0.7663, 0.2032, 0.7638, 0.2115, 0.751, 0.2039, 0.7568, 0.1972, 0.7627, 0.1911, 0.7568, 0.1972, 0.7508, 0.1882, 0.7584, 0.1851, 0.751, 0.2039, 0.7427, 0.2134, 0.731, 0.197, 0.7425, 0.1917, 0.7568, 0.1972, 0.751, 0.2039, 0.7425, 0.1917, 0.7508, 0.1882, 0.7427, 0.2134, 0.6954, 0.2674, 0.6543, 0.2297, 0.731, 0.197, 0.7508, 0.1882, 0.7425, 0.1917, 0.74, 0.1772, 0.7485, 0.1775, 0.731, 0.197, 0.6543, 0.2297, 0.6559, 0.1743, 0.7268, 0.1769, 0.7584, 0.1851, 0.7508, 0.1882, 0.7485, 0.1775, 0.7569, 0.1777, 0.7425, 0.1917, 0.731, 0.197, 0.7268, 0.1769, 0.74, 0.1772, 0.7485, 0.1775, 0.74, 0.1772, 0.7431, 0.1628, 0.7507, 0.1665, 0.7268, 0.1769, 0.6559, 0.1743, 0.677, 0.1298, 0.7322, 0.1573, 0.7569, 0.1777, 0.7485, 0.1775, 0.7507, 0.1665, 0.7583, 0.1701, 0.74, 0.1772, 0.7268, 0.1769, 0.7322, 0.1573, 0.7431, 0.1628, 0.7583, 0.1701, 0.7507, 0.1665, 0.757, 0.1574, 0.7626, 0.1637, 0.7431, 0.1628, 0.7322, 0.1573, 0.7442, 0.1423, 0.7517, 0.151, 0.7507, 0.1665, 0.7431, 0.1628, 0.7517, 0.151, 0.757, 0.1574, 0.7322, 0.1573, 0.677, 0.1298, 0.7099, 0.1018, 0.7442, 0.1423, 0.3615, 0.8486, 0.3437, 0.862, 0.3333, 0.8505, 0.354, 0.8358, 0.3138, 0.7878, 0.3251, 0.8001, 0.3026, 0.8088, 0.2919, 0.7957, 0.2478, 0.727, 0.2626, 0.7382, 0.2492, 0.7543, 0.2379, 0.7455, 0.2173, 0.7062, 0.2125, 0.7288, 0.1984, 0.7202, 0.2026, 0.6962, 0.1884, 0.6863, 0.2026, 0.6962, 0.1984, 0.7202, 0.1833, 0.7115, 0.2764, 0.7502, 0.2601, 0.7633, 0.2492, 0.7543, 0.2626, 0.7382, 0.3451, 0.8235, 0.354, 0.8358, 0.3333, 0.8505, 0.3234, 0.8366, 0.3356, 0.8118, 0.3451, 0.8235, 0.3234, 0.8366, 0.3132, 0.8226, 0.2325, 0.7164, 0.2257, 0.7372, 0.2125, 0.7288, 0.2173, 0.7062, 0.2325, 0.7164, 0.2478, 0.727, 0.2379, 0.7455, 0.2257, 0.7372, 0.1741, 0.677, 0.1884, 0.6863, 0.1833, 0.7115, 0.1677, 0.7028, 0.2894, 0.7626, 0.3018, 0.7752, 0.2812, 0.7837, 0.2706, 0.7729, 0.1741, 0.677, 0.1677, 0.7028, 0.1533, 0.6941, 0.1583, 0.6692, 0.2764, 0.7502, 0.2894, 0.7626, 0.2706, 0.7729, 0.2601, 0.7633, 0.3356, 0.8118, 0.3132, 0.8226, 0.3026, 0.8088, 0.3251, 0.8001, 0.3138, 0.7878, 0.2919, 0.7957, 0.2812, 0.7837, 0.3018, 0.7752, 0.3132, 0.8226, 0.2982, 0.834, 0.2853, 0.8231, 0.3026, 0.8088, 0.2125, 0.7288, 0.195, 0.7551, 0.1834, 0.7443, 0.1984, 0.7202, 0.2919, 0.7957, 0.2725, 0.8135, 0.2603, 0.8049, 0.2812, 0.7837, 0.2919, 0.7957, 0.3026, 0.8088, 0.2853, 0.8231, 0.2725, 0.8135, 0.1833, 0.7115, 0.1984, 0.7202, 0.1834, 0.7443, 0.1708, 0.7324, 0.2706, 0.7729, 0.2812, 0.7837, 0.2603, 0.8049, 0.2488, 0.797, 0.1677, 0.7028, 0.1833, 0.7115, 0.1708, 0.7324, 0.1574, 0.7196, 0.2601, 0.7633, 0.2706, 0.7729, 0.2488, 0.797, 0.2378, 0.7895, 0.1677, 0.7028, 0.1574, 0.7196, 0.1435, 0.7058, 0.1533, 0.6941, 0.2601, 0.7633, 0.2378, 0.7895, 0.227, 0.7822, 0.2492, 0.7543, 0.3437, 0.862, 0.3356, 0.8739, 0.3227, 0.8597, 0.3333, 0.8505, 0.2379, 0.7455, 0.2492, 0.7543, 0.227, 0.7822, 0.2166, 0.7739, 0.3234, 0.8366, 0.3333, 0.8505, 0.3227, 0.8597, 0.3108, 0.8463, 0.2257, 0.7372, 0.2379, 0.7455, 0.2166, 0.7739, 0.206, 0.7649, 0.3132, 0.8226, 0.3234, 0.8366, 0.3108, 0.8463, 0.2982, 0.834, 0.2257, 0.7372, 0.206, 0.7649, 0.195, 0.7551, 0.2125, 0.7288, 0.2166, 0.7739, 0.227, 0.7822, 0.1934, 0.828, 0.1822, 0.8218, 0.3108, 0.8463, 0.3227, 0.8597, 0.2471, 0.9244, 0.2417, 0.9016, 0.206, 0.7649, 0.2166, 0.7739, 0.1822, 0.8218, 0.1694, 0.8166, 0.2982, 0.834, 0.3108, 0.8463, 0.2417, 0.9016, 0.2366, 0.8854, 0.206, 0.7649, 0.1694, 0.8166, 0.1548, 0.8118, 0.195, 0.7551, 0.2982, 0.834, 0.2366, 0.8854, 0.2312, 0.8726, 0.2853, 0.8231, 0.195, 0.7551, 0.1548, 0.8118, 0.1377, 0.807, 0.1834, 0.7443, 0.2725, 0.8135, 0.2257, 0.8615, 0.2191, 0.8516, 0.2603, 0.8049, 0.2725, 0.8135, 0.2853, 0.8231, 0.2312, 0.8726, 0.2257, 0.8615, 0.1708, 0.7324, 0.1834, 0.7443, 0.1377, 0.807, 0.1169, 0.8021, 0.2488, 0.797, 0.2603, 0.8049, 0.2191, 0.8516, 0.2116, 0.8428, 0.1574, 0.7196, 0.1708, 0.7324, 0.1169, 0.8021, 0.08988, 0.7967, 0.2378, 0.7895, 0.2488, 0.797, 0.2116, 0.8428, 0.2031, 0.835, 0.1574, 0.7196, 0.08988, 0.7967, 0.04792, 0.7907, 0.1435, 0.7058, 0.2378, 0.7895, 0.2031, 0.835, 0.1934, 0.828, 0.227, 0.7822, 0.3356, 0.8739, 0.2531, 0.9639, 0.2471, 0.9244, 0.3227, 0.8597, 0.08813, 0.8093, 0.115, 0.8117, 0.1147, 0.8225, 0.09057, 0.8238, 0.2002, 0.8389, 0.2084, 0.8462, 0.2028, 0.8509, 0.195, 0.844, 0.08813, 0.8093, 0.09057, 0.8238, 0.05835, 0.8306, 0.05021, 0.8098, 0.2002, 0.8389, 0.195, 0.844, 0.1859, 0.8381, 0.1908, 0.8326, 0.2329, 0.961, 0.2107, 0.9554, 0.221, 0.9278, 0.2357, 0.9255, 0.1798, 0.8272, 0.1908, 0.8326, 0.1859, 0.8381, 0.1754, 0.8332, 0.234, 0.9033, 0.2357, 0.9255, 0.221, 0.9278, 0.2232, 0.9068, 0.1673, 0.8225, 0.1798, 0.8272, 0.1754, 0.8332, 0.1634, 0.8291, 0.2307, 0.8872, 0.234, 0.9033, 0.2232, 0.9068, 0.2222, 0.891, 0.1673, 0.8225, 0.1634, 0.8291, 0.1497, 0.826, 0.1528, 0.8185, 0.2307, 0.8872, 0.2222, 0.891, 0.2192, 0.8784, 0.2266, 0.8746, 0.1528, 0.8185, 0.1497, 0.826, 0.1337, 0.8237, 0.1358, 0.8149, 0.2215, 0.864, 0.2149, 0.868, 0.2093, 0.8589, 0.2155, 0.8545, 0.2215, 0.864, 0.2266, 0.8746, 0.2192, 0.8784, 0.2149, 0.868, 0.115, 0.8117, 0.1358, 0.8149, 0.1337, 0.8237, 0.1147, 0.8225, 0.2084, 0.8462, 0.2155, 0.8545, 0.2093, 0.8589, 0.2028, 0.8509, 0.2116, 0.8428, 0.2191, 0.8516, 0.2155, 0.8545, 0.2084, 0.8462, 0.1169, 0.8021, 0.1377, 0.807, 0.1358, 0.8149, 0.115, 0.8117, 0.2257, 0.8615, 0.2312, 0.8726, 0.2266, 0.8746, 0.2215, 0.864, 0.2257, 0.8615, 0.2215, 0.864, 0.2155, 0.8545, 0.2191, 0.8516, 0.1548, 0.8118, 0.1528, 0.8185, 0.1358, 0.8149, 0.1377, 0.807, 0.2366, 0.8854, 0.2307, 0.8872, 0.2266, 0.8746, 0.2312, 0.8726, 0.1694, 0.8166, 0.1673, 0.8225, 0.1528, 0.8185, 0.1548, 0.8118, 0.2366, 0.8854, 0.2417, 0.9016, 0.234, 0.9033, 0.2307, 0.8872, 0.1694, 0.8166, 0.1822, 0.8218, 0.1798, 0.8272, 0.1673, 0.8225, 0.2417, 0.9016, 0.2471, 0.9244, 0.2357, 0.9255, 0.234, 0.9033, 0.1822, 0.8218, 0.1934, 0.828, 0.1908, 0.8326, 0.1798, 0.8272, 0.2531, 0.9639, 0.2329, 0.961, 0.2357, 0.9255, 0.2471, 0.9244, 0.2031, 0.835, 0.2002, 0.8389, 0.1908, 0.8326, 0.1934, 0.828, 0.08988, 0.7967, 0.08813, 0.8093, 0.05021, 0.8098, 0.04792, 0.7907, 0.2031, 0.835, 0.2116, 0.8428, 0.2084, 0.8462, 0.2002, 0.8389, 0.08988, 0.7967, 0.1169, 0.8021, 0.115, 0.8117, 0.08813, 0.8093, 0.2222, 0.891, 0.1428, 0.8908, 0.2192, 0.8784, 0.1497, 0.826, 0.1428, 0.8908, 0.1337, 0.8237, 0.2149, 0.868, 0.1428, 0.8908, 0.2093, 0.8589, 0.2149, 0.868, 0.2192, 0.8784, 0.1428, 0.8908, 0.1147, 0.8225, 0.1337, 0.8237, 0.1428, 0.8908, 0.2028, 0.8509, 0.2093, 0.8589, 0.1428, 0.8908, 0.09057, 0.8238, 0.1147, 0.8225, 0.1428, 0.8908, 0.195, 0.844, 0.2028, 0.8509, 0.1428, 0.8908, 0.09057, 0.8238, 0.1428, 0.8908, 0.05835, 0.8306, 0.195, 0.844, 0.1428, 0.8908, 0.1859, 0.8381, 0.2107, 0.9554, 0.1428, 0.8908, 0.221, 0.9278, 0.1754, 0.8332, 0.1859, 0.8381, 0.1428, 0.8908, 0.2232, 0.9068, 0.221, 0.9278, 0.1428, 0.8908, 0.1634, 0.8291, 0.1754, 0.8332, 0.1428, 0.8908, 0.2222, 0.891, 0.2232, 0.9068, 0.1428, 0.8908, 0.1634, 0.8291, 0.1428, 0.8908, 0.1497, 0.826])
me_sphere.materials.append(mat_gnomethief_bag_mat)
me_sphere.use_remesh_fix_poles = True
me_sphere.use_remesh_preserve_attributes = False
me_sphere.update()
arm_armature = bpy.data.armatures.new('Armature')  # bones are not reproduced

# ---- objects
ob_gnomethief_mesh = bpy.data.objects.new('GnomeThief_mesh', me_cylinder_001)
ob_armature = bpy.data.objects.new('Armature', arm_armature)
ob_gnomethief_bag_mesh = bpy.data.objects.new('GnomeThief_Bag_mesh', me_sphere)

# ---- transforms, parenting, visibility, modifiers, constraints
ob_gnomethief_mesh.parent = ob_armature
ob_gnomethief_mesh.location = (0.0, 0.0, 0.0)
_vg = ob_gnomethief_mesh.vertex_groups.new(name='root')
_vg = ob_gnomethief_mesh.vertex_groups.new(name='pelvis')
for _i, _w in zip([0, 7, 143, 171, 172, 173, 175, 200], [0.9927, 0.9927, 0.0007627, 0.9927, 0.1789, 0.05122, 0.07767, 0.07077]): _vg.add([_i], _w, 'REPLACE')
_vg = ob_gnomethief_mesh.vertex_groups.new(name='spine_01')
for _i, _w in zip([0, 1, 5, 7, 9, 20, 107, 143, 146, 160, 184, 194, 196, 199, 226, 227, 228, 230, 232, 233, 234, 235, 236, 237, 238], [0.1693, 0.0803, 0.2441, 0.1236, 0.2032, 0.01221, 0.02383, 0.1144, 0.02007, 0.06938, 0.009696, 0.001532, 0.09549, 0.004872, 0.2186, 0.08793, 0.02487, 0.06603, 0.06457, 0.03464, 0.1699, 0.09925, 0.005602, 0.1254, 0.05754]): _vg.add([_i], _w, 'REPLACE')
_vg = ob_gnomethief_mesh.vertex_groups.new(name='spine_02')
for _i, _w in zip([0, 9, 20, 226, 227, 228, 230, 232, 233, 234, 235, 237, 238], [0.009031, 0.1401, 0.0005283, 0.07415, 0.0147, 0.01088, 0.03362, 0.05193, 0.01868, 0.1229, 0.07859, 0.1084, 0.04781]): _vg.add([_i], _w, 'REPLACE')
_vg = ob_gnomethief_mesh.vertex_groups.new(name='spine_03')
_vg = ob_gnomethief_mesh.vertex_groups.new(name='neck_01')
for _i, _w in zip([14, 16, 20, 23, 24, 25, 29, 30, 31, 41, 42, 90, 91, 92, 142, 288, 289, 290, 291, 292, 293, 294, 295, 296, 297, 298, 299, 300, 301, 302, 303, 304, 305, 306, 307, 308, 309, 310, 311, 312, 313, 314, 315, 316, 317, 318, 319, 320, 321, 322, 323, 324, 325, 326, 327, 328, 329, 330], [0.01129, 0.02187, 0.007006, 0.01809, 0.05884, 0.02934, 0.04784, 0.1658, 0.05818, 0.007115, 0.01365, 0.04881, 0.08937, 0.05025, 0.01231, 0.167, 0.1297, 0.145, 0.1436, 0.1503, 0.1616, 0.1591, 0.1603, 0.1013, 0.1194, 0.1275, 0.1342, 0.1398, 0.1462, 0.153, 0.08498, 0.1009, 0.1129, 0.1214, 0.1277, 0.137, 0.1477, 0.06992, 0.08752, 0.1017, 0.1122, 0.12, 0.1317, 0.1456, 0.06287, 0.0807, 0.0957, 0.1072, 0.116, 0.1296, 0.1476, 0.1634, 0.1336, 0.141, 0.1454, 0.1509, 0.1567, 0.1678]): _vg.add([_i], _w, 'REPLACE')
_vg = ob_gnomethief_mesh.vertex_groups.new(name='head')
for _i, _w in zip([14, 15, 16, 17, 18, 19, 20, 21, 22, 23, 24, 25, 26, 27, 28, 29, 30, 31, 32, 33, 35, 36, 37, 39, 40, 41, 42, 43, 88, 89, 90, 91, 92, 117, 120, 125, 127, 141, 142, 149, 150, 151, 153, 155, 156, 157, 158, 165, 186, 205, 206, 229, 233, 236, 288, 289, 290, 291, 292, 293, 294, 295, 296, 297, 298, 299, 300, 301, 302, 303, 304, 305, 306, 307, 308, 309, 310, 311, 312, 313, 314, 315, 316, 317, 318, 319, 320, 321, 322, 323, 324, 325, 326, 327, 328, 329, 330], [0.06704, 0.493, 0.5463, 0.4814, 0.581, 0.2975, 0.02186, 0.4703, 0.6045, 0.2228, 0.09886, 0.045, 0.2496, 0.2466, 0.4619, 0.3934, 0.1445, 0.0646, 0.03595, 0.01778, 0.03855, 0.007046, 0.0006572, 0.1095, 0.1421, 0.05188, 0.08334, 0.1534, 0.4295, 0.5421, 0.0569, 0.1139, 0.2716, 0.5518, 0.07843, 0.1779, 0.06436, 0.4611, 0.5705, 0.03533, 0.284, 0.1357, 0.3781, 0.03431, 0.1478, 0.1797, 0.06801, 0.4989, 0.04272, 0.02738, 0.05152, 0.01306, 0.001529, 0.01987, 0.5087, 0.5067, 0.4973, 0.5155, 0.52, 0.5168, 0.516, 0.5169, 0.5369, 0.5236, 0.5233, 0.5229, 0.522, 0.5206, 0.5196, 0.5423, 0.5347, 0.5305, 0.528, 0.5264, 0.524, 0.5217, 0.5459, 0.5393, 0.5346, 0.5315, 0.5293, 0.5263, 0.5231, 0.5431, 0.5393, 0.5357, 0.5328, 0.5306, 0.5274, 0.5236, 0.5192, 0.4997, 0.4941, 0.496, 0.4989, 0.5014, 0.5142]): _vg.add([_i], _w, 'REPLACE')
_vg = ob_gnomethief_mesh.vertex_groups.new(name='hat_01')
for _i, _w in zip([15, 16, 17, 18, 19, 21, 22, 26, 27, 28, 29, 30, 32, 33, 35, 36, 37, 39, 40, 41, 42, 43, 44, 45, 46, 47, 48, 49, 55, 58, 59, 60, 88, 89, 117, 125, 141, 142, 150, 153, 155, 156, 165, 263, 288, 289, 290, 291, 292, 293, 294, 295, 296, 297, 298, 299, 300, 301, 302, 303, 304, 305, 306, 307, 308, 309, 310, 311, 312, 313, 314, 315, 316, 317, 318, 319, 320, 321, 322, 323, 324, 325, 326, 327, 328, 329, 330], [0.09842, 0.2694, 0.3787, 0.1275, 0.09556, 0.4569, 0.2242, 0.6966, 0.6866, 0.3558, 0.1927, 0.1927, 0.8458, 0.8473, 0.7775, 0.7387, 0.6017, 0.8324, 0.8, 0.5909, 0.6749, 0.6804, 0.06379, 0.104, 0.1148, 0.1188, 0.1088, 0.1573, 0.03135, 0.08455, 0.03594, 0.01181, 0.5082, 0.3442, 0.06125, 0.001447, 0.3924, 0.2405, 0.04831, 0.1449, 0.8133, 0.7431, 0.2136, 0.02154, 0.1754, 0.181, 0.1742, 0.1734, 0.1724, 0.171, 0.1755, 0.1764, 0.1946, 0.1905, 0.1874, 0.1852, 0.1836, 0.1821, 0.18, 0.2125, 0.205, 0.1992, 0.1951, 0.1922, 0.188, 0.1831, 0.2289, 0.2181, 0.2095, 0.2033, 0.1988, 0.1923, 0.1848, 0.2427, 0.2278, 0.2167, 0.2088, 0.203, 0.1945, 0.1842, 0.1753, 0.1786, 0.1767, 0.1788, 0.1837, 0.1839, 0.1734]): _vg.add([_i], _w, 'REPLACE')
_vg = ob_gnomethief_mesh.vertex_groups.new(name='hat_02')
for _i, _w in zip([31, 32, 33, 35, 36, 37, 39, 40, 41, 42, 43, 44, 45, 46, 47, 48, 49, 50, 51, 52, 53, 54, 55, 56, 57, 58, 59, 60, 61, 67, 69, 70, 71, 72, 73, 77, 90, 155, 156, 161], [0.02815, 0.09599, 0.1017, 0.1299, 0.1626, 0.2271, 0.01376, 0.02412, 0.09628, 0.0653, 0.04861, 0.7992, 0.8184, 0.8191, 0.8079, 0.8004, 0.6315, 0.1114, 0.1098, 0.1775, 0.1987, 0.2123, 0.2785, 0.5433, 0.4837, 0.5364, 0.6953, 0.7058, 0.695, 0.0568, 0.0008001, 0.003946, 0.1041, 0.05508, 0.05916, 0.02231, 0.005148, 0.1146, 0.03615, 0.03732]): _vg.add([_i], _w, 'REPLACE')
_vg = ob_gnomethief_mesh.vertex_groups.new(name='hat_03')
for _i, _w in zip([37, 38, 44, 45, 46, 47, 48, 49, 50, 51, 52, 53, 54, 55, 56, 57, 58, 59, 60, 61, 62, 63, 64, 65, 66, 67, 68, 69, 70, 71, 72, 73, 74, 75, 76, 77, 78, 79, 80, 81, 82, 161, 162, 163], [0.05731, 0.978, 0.1332, 0.07148, 0.05781, 0.06217, 0.07822, 0.1835, 0.8859, 0.8868, 0.8154, 0.7909, 0.7714, 0.6739, 0.4434, 0.5076, 0.3644, 0.2562, 0.2603, 0.2807, 0.9973, 0.9966, 0.9907, 0.9833, 0.9723, 0.9337, 0.9799, 0.9736, 0.9722, 0.8784, 0.9395, 0.9371, 0.9846, 0.9846, 0.9722, 0.9579, 0.9813, 0.9806, 0.9753, 0.9717, 0.9778, 0.954, 0.9828, 0.9794]): _vg.add([_i], _w, 'REPLACE')
_vg = ob_gnomethief_mesh.vertex_groups.new(name='beard_01')
for _i, _w in zip([12, 13, 15, 16, 17, 18, 19, 21, 22, 23, 34, 85, 86, 87, 89, 92, 117, 118, 119, 120, 125, 126, 127, 130, 131, 133, 134, 135, 136, 137, 141, 142, 149, 150, 151, 153, 157, 158, 165, 186, 187, 205, 206, 210, 263, 264, 267, 268, 269, 270, 271, 272, 273, 274, 275, 288, 289, 290, 291, 292, 293, 294, 295, 296, 297, 298, 299, 300, 301, 302, 303, 304, 305, 306, 307, 308, 309, 310, 311, 312, 313, 314, 315, 316, 317, 318, 319, 320, 321, 322, 323, 324, 325, 326, 327, 328, 329, 330, 331, 332, 333, 334, 335], [0.03521, 0.007344, 0.2747, 0.08903, 0.06712, 0.1385, 0.08827, 0.01068, 0.06968, 0.02627, 0.09225, 1.0, 0.1527, 0.1398, 0.02645, 0.01798, 0.2408, 1.0, 0.02375, 0.08151, 0.6152, 1.0, 0.08611, 1.0, 1.0, 1.0, 1.0, 1.0, 1.0, 1.0, 0.07391, 0.09412, 0.06499, 0.1746, 0.1099, 0.0695, 0.02551, 0.01949, 0.03067, 0.1868, 0.01818, 0.6493, 0.7573, 0.04596, 0.2182, 0.2182, 1.0, 1.0, 1.0, 1.0, 1.0, 1.0, 1.0, 1.0, 1.0, 0.08552, 0.1117, 0.1147, 0.1005, 0.09295, 0.08838, 0.08731, 0.08563, 0.1014, 0.1011, 0.09721, 0.09405, 0.09177, 0.08917, 0.0867, 0.09639, 0.09583, 0.09429, 0.09274, 0.09144, 0.08939, 0.08699, 0.09301, 0.09281, 0.09207, 0.09118, 0.09033, 0.08877, 0.08656, 0.09069, 0.09099, 0.09067, 0.0901, 0.08944, 0.08806, 0.08549, 0.08347, 0.1078, 0.1031, 0.09724, 0.09256, 0.08925, 0.08406, 1.0, 1.0, 1.0, 1.0, 1.0]): _vg.add([_i], _w, 'REPLACE')
_vg = ob_gnomethief_mesh.vertex_groups.new(name='beard_02')
for _i, _w in zip([118, 119, 120, 126, 127, 149, 277, 278, 279, 280, 287], [0.2182, 1.0, 1.0, 0.2182, 1.0, 1.0, 1.0, 1.0, 1.0, 1.0, 1.0]): _vg.add([_i], _w, 'REPLACE')
_vg = ob_gnomethief_mesh.vertex_groups.new(name='beard_03')
for _i, _w in zip([121, 122, 123, 124, 128, 129, 132, 138, 139, 140, 265, 266, 277, 278, 279, 280, 281, 282, 283, 285, 286, 287], [1.0, 1.0, 1.0, 1.0, 1.0, 1.0, 1.0, 1.0, 1.0, 1.0, 1.0, 1.0, 0.2182, 0.2182, 0.2182, 0.2182, 1.0, 1.0, 1.0, 1.0, 1.0, 0.2182]): _vg.add([_i], _w, 'REPLACE')
_vg = ob_gnomethief_mesh.vertex_groups.new(name='clavicle_l')
for _i, _w in zip([3, 4, 6, 8, 9, 10, 12, 34, 83, 84, 86, 117, 118, 119, 120, 121, 125, 127, 147, 148, 149, 151, 158, 159, 160, 164, 186, 187, 202, 204, 205, 210, 212, 213, 214, 215, 216, 220, 221, 224, 226, 227, 228, 229, 230, 231, 232, 233, 234, 235, 236, 237, 238, 276, 278, 280, 284], [0.7338, 0.03933, 0.001112, 0.07754, 0.08398, 0.04866, 0.03966, 0.4974, 0.1013, 0.04746, 0.09267, 0.03313, 0.1064, 0.2428, 0.06687, 0.05226, 0.09783, 0.09594, 0.0442, 0.8219, 0.1511, 0.6195, 0.757, 0.06076, 0.0004353, 0.507, 0.6114, 0.104, 0.462, 0.3946, 0.1335, 0.6636, 0.5201, 0.1933, 0.7155, 0.218, 0.4369, 0.007761, 0.02233, 0.03202, 0.05126, 0.04703, 0.3119, 0.4606, 0.1196, 0.4027, 0.1988, 0.2033, 0.115, 0.1776, 0.3699, 0.2208, 0.3216, 0.1188, 0.114, 0.05389, 0.01095]): _vg.add([_i], _w, 'REPLACE')
_vg = ob_gnomethief_mesh.vertex_groups.new(name='upperarm_l')
for _i, _w in zip([0, 1, 2, 3, 4, 6, 8, 11, 19, 34, 41, 83, 84, 95, 96, 97, 118, 147, 148, 150, 151, 153, 158, 164, 165, 186, 202, 204, 207, 210, 211, 212, 213, 214, 215, 216, 217, 218, 219, 220, 221, 222, 223, 224, 225, 226, 227, 228, 229, 231, 232, 233, 234, 235], [0.02155, 0.00956, 0.09099, 0.1887, 0.001334, 0.6331, 0.5674, 0.02693, 0.05961, 0.06046, 0.007351, 0.5526, 0.6118, 0.1175, 0.08184, 0.09066, 0.00538, 0.04875, 0.08789, 0.0216, 0.038, 0.05183, 0.07603, 0.3952, 0.01307, 0.02466, 0.4924, 0.4971, 0.08417, 0.1436, 0.03235, 0.4545, 0.3955, 0.1974, 0.5962, 0.3523, 0.0676, 0.1688, 0.008299, 0.14, 0.01481, 0.1167, 0.1294, 0.06732, 0.06932, 0.06767, 0.07714, 0.3863, 0.3651, 0.4238, 0.1853, 0.1762, 0.1279, 0.1777]): _vg.add([_i], _w, 'REPLACE')
_vg = ob_gnomethief_mesh.vertex_groups.new(name='lowerarm_l')
for _i, _w in zip([6, 8, 11, 34, 83, 84, 93, 95, 96, 97, 98, 99, 101, 102, 166, 167, 168, 203, 204, 207, 208, 209, 210, 211, 213, 214, 215, 216, 217, 218, 219, 220, 221, 222, 223, 224, 228, 239, 240, 241, 242, 243, 244, 245, 246, 248, 249, 250, 251, 252, 253, 254, 255, 256, 257, 258, 259, 260, 261, 262], [0.2574, 0.207, 0.8956, 0.01547, 0.1313, 0.1594, 0.9282, 0.8124, 0.8731, 0.8477, 0.6843, 0.5382, 0.6453, 0.742, 0.9342, 0.7233, 0.7031, 0.7364, 0.02492, 0.8496, 0.409, 0.7046, 0.03537, 0.9044, 0.2931, 0.01368, 0.1144, 0.1106, 0.8823, 0.7581, 0.9316, 0.7797, 0.9157, 0.8397, 0.8018, 0.863, 0.003056, 0.8037, 0.7122, 0.6261, 0.7877, 0.8085, 0.6359, 0.7383, 0.6211, 0.1427, 0.03002, 0.1317, 0.09875, 0.1101, 0.2577, 0.2099, 0.122, 0.3438, 0.3322, 0.3255, 0.1941, 0.2509, 0.269, 0.3766]): _vg.add([_i], _w, 'REPLACE')
_vg = ob_gnomethief_mesh.vertex_groups.new(name='hand_l')
for _i, _w in zip([11, 93, 95, 96, 98, 99, 101, 102, 166, 167, 168, 203, 207, 208, 209, 218, 239, 240, 241, 242, 243, 244, 245, 246, 247, 248, 249, 250, 251, 252, 253, 254, 255, 256, 257, 258, 259, 260, 261, 262], [0.04844, 0.034, 0.02776, 0.007291, 0.3098, 0.4524, 0.3381, 0.2435, 0.001389, 0.27, 0.2818, 0.239, 0.02465, 0.5829, 0.2863, 0.007535, 0.1873, 0.2788, 0.3633, 0.19, 0.1763, 0.3511, 0.2374, 0.3637, 0.9812, 0.8547, 0.9595, 0.8663, 0.8993, 0.8885, 0.7376, 0.7851, 0.8758, 0.6503, 0.6646, 0.6698, 0.804, 0.7447, 0.7254, 0.614]): _vg.add([_i], _w, 'REPLACE')
_vg = ob_gnomethief_mesh.vertex_groups.new(name='clavicle_r')
for _i, _w in zip([9, 226, 227, 228, 229, 230, 231, 232, 233, 234, 235, 236, 237, 238], [0.1112, 0.05913, 0.003707, 0.02363, 0.02848, 0.02418, 0.02065, 0.31, 0.3431, 0.1705, 0.2632, 0.1312, 0.1218, 0.1204]): _vg.add([_i], _w, 'REPLACE')
_vg = ob_gnomethief_mesh.vertex_groups.new(name='upperarm_r')
_vg = ob_gnomethief_mesh.vertex_groups.new(name='lowerarm_r')
_vg = ob_gnomethief_mesh.vertex_groups.new(name='hand_r')
_vg = ob_gnomethief_mesh.vertex_groups.new(name='thigh_l')
for _i, _w in zip([0, 1, 2, 4, 5, 7, 20, 94, 100, 104, 105, 106, 107, 109, 110, 111, 112, 116, 143, 144, 145, 146, 147, 149, 152, 160, 169, 170, 172, 173, 175, 176, 177, 178, 183, 184, 194, 195, 196, 197, 198, 199, 200, 201, 225, 226, 227, 278], [0.2911, 0.3349, 0.7183, 0.7024, 0.2419, 0.1236, 0.007112, 0.08094, 0.05417, 0.04002, 0.1336, 0.212, 0.1638, 0.03686, 0.05531, 0.01468, 0.01405, 0.02872, 0.3369, 0.7097, 0.541, 0.1659, 0.7304, 0.01064, 0.07781, 0.5211, 0.2196, 0.06133, 0.02058, 0.0221, 0.05869, 0.6861, 0.05312, 0.2587, 0.1928, 0.5711, 0.5186, 0.15, 0.3388, 0.66, 0.41, 0.1343, 0.05486, 0.6221, 0.6117, 0.2891, 0.4688, 0.01632]): _vg.add([_i], _w, 'REPLACE')
_vg = ob_gnomethief_mesh.vertex_groups.new(name='calf_l')
for _i, _w in zip([0, 1, 2, 94, 100, 103, 104, 105, 106, 107, 108, 109, 110, 111, 112, 114, 116, 143, 144, 145, 146, 147, 169, 170, 172, 173, 174, 175, 176, 177, 178, 179, 180, 183, 184, 185, 194, 195, 196, 197, 198, 199, 200, 201, 225, 226, 227], [0.2604, 0.3383, 0.09493, 0.05097, 0.04525, 0.05625, 0.5792, 0.6493, 0.1207, 0.1195, 0.5924, 0.4969, 0.1923, 0.1118, 0.005954, 0.01927, 0.09015, 0.08285, 0.04764, 0.3144, 0.5751, 0.02908, 0.4672, 0.3188, 0.1493, 0.6255, 0.7375, 0.5238, 0.1382, 0.5751, 0.01409, 0.5862, 0.002588, 0.651, 0.002601, 0.901, 0.006689, 0.6753, 0.09132, 0.05825, 0.4368, 0.5978, 0.5531, 0.1776, 0.1916, 0.1463, 0.1699]): _vg.add([_i], _w, 'REPLACE')
_vg = ob_gnomethief_mesh.vertex_groups.new(name='foot_l')
_vg.add([94, 100, 103, 108, 109, 110, 111, 112, 113, 114, 115, 116, 152, 154, 170, 174, 179, 180, 181, 182, 185, 188, 189, 190, 191, 192, 193], 1.0, 'REPLACE')
_vg = ob_gnomethief_mesh.vertex_groups.new(name='thigh_r')
_vg = ob_gnomethief_mesh.vertex_groups.new(name='calf_r')
_vg = ob_gnomethief_mesh.vertex_groups.new(name='foot_r')
_m = ob_gnomethief_mesh.modifiers.new('Mirror', 'MIRROR')
_m.use_clip = True
_m = ob_gnomethief_mesh.modifiers.new('Armature', 'ARMATURE')
_m.object = ob_armature
ob_armature.location = (0.0, 0.0, 0.0)
ob_armature.show_in_front = True
ob_gnomethief_bag_mesh.location = (0.0, 0.0, 0.0)

# ---- collection membership
col_main.objects.link(ob_gnomethief_mesh)
col_main.objects.link(ob_armature)
col_bag.objects.link(ob_gnomethief_bag_mesh)

# ---- scene / render settings (as saved in the file)
scene.frame_start = 1; scene.frame_end = 250; scene.frame_set(10)
scene.render.engine = 'BLENDER_EEVEE_NEXT'
scene.cycles.use_denoising = False
scene.cycles.samples = 128
scene.cycles.sampling_pattern = 'TABULATED_SOBOL'
scene.cycles.use_adaptive_sampling = False
scene.cycles.use_light_tree = False
scene.view_settings.view_transform = 'Filmic'
bpy.context.view_layer.update()

# ---- added for rendering (the .blend has no active camera and no usable light): camera, sun
cam_auto = bpy.data.cameras.new('AutoCamera')
cam_auto.lens = 50.0
cam_auto.sensor_width = 36.0
cam_auto.clip_end = 1000.0
ob_auto_camera = bpy.data.objects.new('AutoCamera', cam_auto)
scene.collection.objects.link(ob_auto_camera)
ob_auto_camera.location = (3.87683, -4.69736, 2.76151)
ob_auto_camera.rotation_euler = (1.09748, -7.21219e-08, 0.694738)
scene.camera = ob_auto_camera
light_auto_sun = bpy.data.lights.new('AutoSun', 'SUN')
light_auto_sun.energy = 3.0
light_auto_sun.angle = 0.0523599
ob_auto_sun = bpy.data.objects.new('AutoSun', light_auto_sun)
scene.collection.objects.link(ob_auto_sun)
ob_auto_sun.rotation_euler = (0.872665, 0.174533, 0.523599)
bpy.context.view_layer.update()
